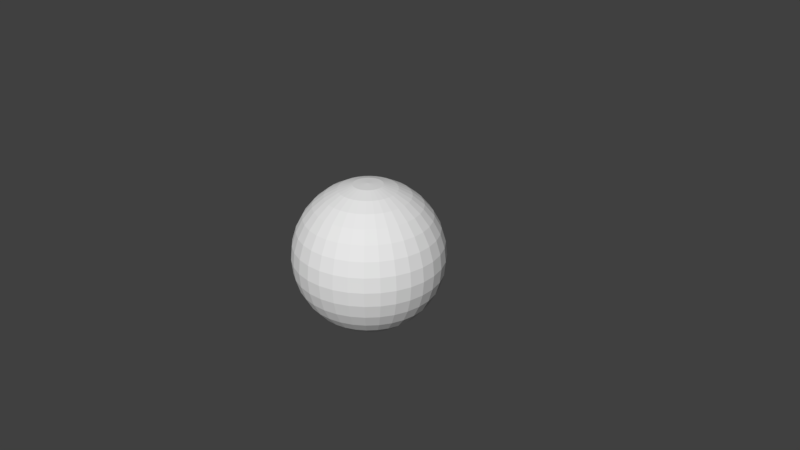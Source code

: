 # Source: Mars.blend  (saved by Blender 2.79.0; exported with 4.5.12 LTS)
import bpy
from mathutils import Matrix  # noqa: F401  (used for matrix-valued properties, if any)

bpy.ops.wm.read_factory_settings(use_empty=True)
scene = bpy.context.scene
scene.name = 'Scene'

# ---- collections
col_collection_1 = bpy.data.collections.new('Collection 1'); scene.collection.children.link(col_collection_1)

# ---- world
world_world = bpy.data.worlds.new('World'); scene.world = world_world
world_world.color = (0.05088, 0.05088, 0.05088)
world_world.use_sun_shadow = False
world_world.sun_shadow_jitter_overblur = 0.0
world_world.cycles.sampling_method = 'MANUAL'

# ---- cameras
cam_camera = bpy.data.cameras.new('Camera')
cam_camera.clip_end = 100.0
cam_camera.lens = 35.0
cam_camera.sensor_width = 32.0
cam_camera.sensor_height = 18.0
cam_camera.ortho_scale = 7.314
cam_camera.dof.focus_distance = 0.0
cam_camera.dof.aperture_fstop = 128.0

# ---- meshes
me_sphere = bpy.data.meshes.new('Sphere')
me_sphere.from_pydata([(0.03806, 0.1913, 0.9808), (0.07466, 0.3753, 0.9239), (0.1084, 0.5449, 0.8315), (0.1379, 0.6935, 0.7071), (0.1622, 0.8155, 0.5556), (0.1802, 0.9061, 0.3827), (0.1913, 0.9619, 0.1951), (0.1951, 0.9808, 7.55e-08), (0.1913, 0.9619, -0.1951), (0.1802, 0.9061, -0.3827), (0.1622, 0.8155, -0.5556), (0.1379, 0.6935, -0.7071), (0.1084, 0.5449, -0.8315), (0.07466, 0.3753, -0.9239), (0.03806, 0.1913, -0.9808), (0.07466, 0.1802, 0.9808), (0.1464, 0.3536, 0.9239), (0.2126, 0.5133, 0.8315), (0.2706, 0.6533, 0.7071), (0.3182, 0.7682, 0.5556), (0.3536, 0.8536, 0.3827), (0.3753, 0.9061, 0.1951), (0.3827, 0.9239, 7.55e-08), (0.3753, 0.9061, -0.1951), (0.3536, 0.8536, -0.3827), (0.3182, 0.7682, -0.5556), (0.2706, 0.6533, -0.7071), (0.2126, 0.5133, -0.8315), (0.1464, 0.3536, -0.9239), (0.07466, 0.1802, -0.9808), (0.1084, 0.1622, 0.9808), (0.2126, 0.3182, 0.9239), (0.3087, 0.4619, 0.8315), (0.3928, 0.5879, 0.7071), (0.4619, 0.6913, 0.5556), (0.5133, 0.7682, 0.3827), (0.5449, 0.8155, 0.1951), (0.5556, 0.8315, 7.55e-08), (0.5449, 0.8155, -0.1951), (0.5133, 0.7682, -0.3827), (0.4619, 0.6913, -0.5556), (0.3928, 0.5879, -0.7071), (0.3087, 0.4619, -0.8315), (0.2126, 0.3182, -0.9239), (0.1084, 0.1622, -0.9808), (0.1379, 0.1379, 0.9808), (0.2706, 0.2706, 0.9239), (0.3928, 0.3928, 0.8315), (0.5, 0.5, 0.7071), (0.5879, 0.5879, 0.5556), (0.6533, 0.6533, 0.3827), (0.6935, 0.6935, 0.1951), (0.7071, 0.7071, 7.55e-08), (0.6935, 0.6935, -0.1951), (0.6533, 0.6533, -0.3827), (0.5879, 0.5879, -0.5556), (0.5, 0.5, -0.7071), (0.3928, 0.3928, -0.8315), (0.2706, 0.2706, -0.9239), (0.1379, 0.1379, -0.9808), (0.1622, 0.1084, 0.9808), (0.3182, 0.2126, 0.9239), (0.4619, 0.3087, 0.8315), (0.5879, 0.3928, 0.7071), (0.6913, 0.4619, 0.5556), (0.7682, 0.5133, 0.3827), (0.8155, 0.5449, 0.1951), (0.8315, 0.5556, 7.55e-08), (0.8155, 0.5449, -0.1951), (0.7682, 0.5133, -0.3827), (0.6913, 0.4619, -0.5556), (0.5879, 0.3928, -0.7071), (0.4619, 0.3087, -0.8315), (0.3182, 0.2126, -0.9239), (0.1622, 0.1084, -0.9808), (0.1802, 0.07466, 0.9808), (0.3536, 0.1464, 0.9239), (0.5133, 0.2126, 0.8315), (0.6533, 0.2706, 0.7071), (0.7682, 0.3182, 0.5556), (0.8536, 0.3536, 0.3827), (0.9061, 0.3753, 0.1951), (0.9239, 0.3827, 7.55e-08), (0.9061, 0.3753, -0.1951), (0.8536, 0.3536, -0.3827), (0.7682, 0.3182, -0.5556), (0.6533, 0.2706, -0.7071), (0.5133, 0.2126, -0.8315), (0.3536, 0.1464, -0.9239), (0.1802, 0.07466, -0.9808), (0.1913, 0.03806, 0.9808), (0.3753, 0.07466, 0.9239), (0.5449, 0.1084, 0.8315), (0.6935, 0.1379, 0.7071), (0.8155, 0.1622, 0.5556), (0.9061, 0.1802, 0.3827), (0.9619, 0.1913, 0.1951), (0.9808, 0.1951, 7.55e-08), (0.9619, 0.1913, -0.1951), (0.9061, 0.1802, -0.3827), (0.8155, 0.1622, -0.5556), (0.6935, 0.1379, -0.7071), (0.5449, 0.1084, -0.8315), (0.3753, 0.07466, -0.9239), (0.1913, 0.03806, -0.9808), (0.1951, -3.266e-07, 0.9808), (0.3827, -3.192e-07, 0.9239), (0.5556, -3.117e-07, 0.8315), (0.7071, -3.192e-07, 0.7071), (0.8315, -3.341e-07, 0.5556), (0.9239, -2.745e-07, 0.3827), (0.9808, -3.937e-07, 0.1951), (1.0, -3.788e-07, 7.55e-08), (0.9808, -3.937e-07, -0.1951), (0.9239, -2.298e-07, -0.3827), (0.8315, -3.341e-07, -0.5556), (0.7071, -3.192e-07, -0.7071), (0.5556, -3.415e-07, -0.8315), (0.3827, -3.043e-07, -0.9239), (0.1951, -3.08e-07, -0.9808), (0.1913, -0.03806, 0.9808), (0.3753, -0.07466, 0.9239), (0.5449, -0.1084, 0.8315), (0.6935, -0.138, 0.7071), (0.8155, -0.1622, 0.5556), (0.9061, -0.1802, 0.3827), (0.9619, -0.1913, 0.1951), (0.9808, -0.1951, 7.55e-08), (0.9619, -0.1913, -0.1951), (0.9061, -0.1802, -0.3827), (0.8155, -0.1622, -0.5556), (0.6935, -0.138, -0.7071), (0.5449, -0.1084, -0.8315), (0.3753, -0.07466, -0.9239), (0.1913, -0.03806, -0.9808), (0.1802, -0.07466, 0.9808), (0.3536, -0.1464, 0.9239), (0.5133, -0.2126, 0.8315), (0.6533, -0.2706, 0.7071), (0.7682, -0.3182, 0.5556), (0.8536, -0.3536, 0.3827), (0.9061, -0.3753, 0.1951), (0.9239, -0.3827, 7.55e-08), (0.9061, -0.3753, -0.1951), (0.8536, -0.3536, -0.3827), (0.7682, -0.3182, -0.5556), (0.6533, -0.2706, -0.7071), (0.5133, -0.2126, -0.8315), (0.3536, -0.1464, -0.9239), (0.1802, -0.07466, -0.9808), (0.1622, -0.1084, 0.9808), (0.3182, -0.2126, 0.9239), (0.4619, -0.3087, 0.8315), (0.5879, -0.3928, 0.7071), (0.6913, -0.4619, 0.5556), (0.7682, -0.5133, 0.3827), (0.8155, -0.5449, 0.1951), (0.8315, -0.5556, 7.55e-08), (0.8155, -0.5449, -0.1951), (0.7682, -0.5133, -0.3827), (0.6913, -0.4619, -0.5556), (0.5879, -0.3928, -0.7071), (0.4619, -0.3087, -0.8315), (0.3182, -0.2126, -0.9239), (0.1622, -0.1084, -0.9808), (0.1379, -0.138, 0.9808), (0.2706, -0.2706, 0.9239), (0.3928, -0.3928, 0.8315), (0.5, -0.5, 0.7071), (0.5879, -0.5879, 0.5556), (0.6533, -0.6533, 0.3827), (0.6935, -0.6935, 0.1951), (0.7071, -0.7071, 7.55e-08), (0.6935, -0.6935, -0.1951), (0.6533, -0.6533, -0.3827), (0.5879, -0.5879, -0.5556), (0.5, -0.5, -0.7071), (0.3928, -0.3928, -0.8315), (0.2706, -0.2706, -0.9239), (0.1379, -0.138, -0.9808), (0.1084, -0.1622, 0.9808), (0.2126, -0.3182, 0.9239), (0.3087, -0.4619, 0.8315), (0.3928, -0.5879, 0.7071), (0.4619, -0.6913, 0.5556), (0.5133, -0.7682, 0.3827), (0.5449, -0.8155, 0.1951), (0.5556, -0.8315, 7.55e-08), (0.5449, -0.8155, -0.1951), (0.5133, -0.7682, -0.3827), (0.4619, -0.6913, -0.5556), (0.3928, -0.5879, -0.7071), (0.3087, -0.4619, -0.8315), (0.2126, -0.3182, -0.9239), (0.1084, -0.1622, -0.9808), (0.07466, -0.1802, 0.9808), (0.1464, -0.3536, 0.9239), (0.2126, -0.5133, 0.8315), (0.2706, -0.6533, 0.7071), (0.3182, -0.7682, 0.5556), (0.3536, -0.8536, 0.3827), (0.3753, -0.9061, 0.1951), (0.3827, -0.9239, 7.55e-08), (0.3753, -0.9061, -0.1951), (0.3536, -0.8536, -0.3827), (0.3182, -0.7682, -0.5556), (0.2706, -0.6533, -0.7071), (0.2126, -0.5133, -0.8315), (0.1464, -0.3536, -0.9239), (0.07466, -0.1802, -0.9808), (0.03806, -0.1913, 0.9808), (0.07466, -0.3753, 0.9239), (0.1084, -0.5449, 0.8315), (0.1379, -0.6935, 0.7071), (0.1622, -0.8155, 0.5556), (0.1802, -0.9061, 0.3827), (0.1913, -0.9619, 0.1951), (0.1951, -0.9808, 7.55e-08), (0.1913, -0.9619, -0.1951), (0.1802, -0.9061, -0.3827), (0.1622, -0.8155, -0.5556), (0.1379, -0.6935, -0.7071), (0.1084, -0.5449, -0.8315), (0.07466, -0.3753, -0.9239), (0.03806, -0.1913, -0.9808), (-7.212e-09, -0.1951, 0.9808), (4.122e-08, -0.3827, 0.9239), (2.632e-08, -0.5556, 0.8315), (-2.584e-08, -0.7071, 0.7071), (-8.544e-08, -0.8315, 0.5556), (6.357e-08, -0.9239, 0.3827), (-8.544e-08, -0.9808, 0.1951), (-1.003e-07, -1.0, 7.55e-08), (-8.544e-08, -0.9808, -0.1951), (6.357e-08, -0.9239, -0.3827), (-8.544e-08, -0.8315, -0.5556), (-2.584e-08, -0.7071, -0.7071), (-1.094e-08, -0.5556, -0.8315), (3.964e-09, -0.3827, -0.9239), (3.964e-09, -0.1951, -0.9808), (-0.03806, -0.1913, 0.9808), (-0.07466, -0.3753, 0.9239), (-0.1084, -0.5449, 0.8315), (-0.1379, -0.6935, 0.7071), (-0.1622, -0.8155, 0.5556), (-0.1802, -0.9061, 0.3827), (-0.1913, -0.9619, 0.1951), (-0.1951, -0.9808, 7.55e-08), (-0.1913, -0.9619, -0.1951), (-0.1802, -0.9061, -0.3827), (-0.1622, -0.8155, -0.5556), (-0.1379, -0.6935, -0.7071), (-0.1084, -0.5449, -0.8315), (-0.07466, -0.3753, -0.9239), (-0.03806, -0.1913, -0.9808), (-0.07466, -0.1802, 0.9808), (-0.1464, -0.3536, 0.9239), (-0.2126, -0.5133, 0.8315), (-0.2706, -0.6533, 0.7071), (-0.3182, -0.7682, 0.5556), (-0.3536, -0.8536, 0.3827), (-0.3753, -0.9061, 0.1951), (-0.3827, -0.9239, 7.55e-08), (-0.3753, -0.9061, -0.1951), (-0.3536, -0.8536, -0.3827), (-0.3182, -0.7682, -0.5556), (-0.2706, -0.6533, -0.7071), (-0.2126, -0.5133, -0.8315), (-0.1464, -0.3536, -0.9239), (-0.07466, -0.1802, -0.9808), (-0.1084, -0.1622, 0.9808), (-0.2126, -0.3182, 0.9239), (-0.3087, -0.4619, 0.8315), (-0.3928, -0.5879, 0.7071), (-0.4619, -0.6913, 0.5556), (-0.5133, -0.7682, 0.3827), (-0.5449, -0.8155, 0.1951), (-0.5556, -0.8315, 7.55e-08), (-0.5449, -0.8155, -0.1951), (-0.5133, -0.7682, -0.3827), (-0.4619, -0.6913, -0.5556), (-0.3928, -0.5879, -0.7071), (-0.3087, -0.4619, -0.8315), (-0.2126, -0.3182, -0.9239), (-0.1084, -0.1622, -0.9808), (-0.1379, -0.138, 0.9808), (-0.2706, -0.2706, 0.9239), (-0.3928, -0.3928, 0.8315), (-0.5, -0.5, 0.7071), (-0.5879, -0.5879, 0.5556), (-0.6533, -0.6533, 0.3827), (-0.6935, -0.6935, 0.1951), (-0.7071, -0.7071, 7.55e-08), (-0.6935, -0.6935, -0.1951), (-0.6533, -0.6533, -0.3827), (-0.5879, -0.5879, -0.5556), (-0.5, -0.5, -0.7071), (-0.3928, -0.3928, -0.8315), (-0.2706, -0.2706, -0.9239), (-0.1379, -0.1379, -0.9808), (-0.1622, -0.1084, 0.9808), (-0.3182, -0.2126, 0.9239), (-0.4619, -0.3087, 0.8315), (-0.5879, -0.3928, 0.7071), (-0.6913, -0.4619, 0.5556), (-0.7682, -0.5133, 0.3827), (-0.8155, -0.5449, 0.1951), (-0.8315, -0.5556, 7.55e-08), (-0.8155, -0.5449, -0.1951), (-0.7682, -0.5133, -0.3827), (-0.6913, -0.4619, -0.5556), (-0.5879, -0.3928, -0.7071), (-0.4619, -0.3087, -0.8315), (-0.3182, -0.2126, -0.9239), (-0.1622, -0.1084, -0.9808), (-0.1802, -0.07466, 0.9808), (-0.3536, -0.1464, 0.9239), (-0.5133, -0.2126, 0.8315), (-0.6533, -0.2706, 0.7071), (-0.7682, -0.3182, 0.5556), (-0.8536, -0.3536, 0.3827), (-0.9061, -0.3753, 0.1951), (-0.9239, -0.3827, 7.55e-08), (-0.9061, -0.3753, -0.1951), (-0.8536, -0.3536, -0.3827), (-0.7682, -0.3182, -0.5556), (-0.6533, -0.2706, -0.7071), (-0.5133, -0.2126, -0.8315), (-0.3536, -0.1464, -0.9239), (-0.1802, -0.07466, -0.9808), (-0.1913, -0.03806, 0.9808), (-0.3753, -0.07466, 0.9239), (-0.5449, -0.1084, 0.8315), (-0.6935, -0.1379, 0.7071), (-0.8155, -0.1622, 0.5556), (-0.9061, -0.1802, 0.3827), (-0.9619, -0.1913, 0.1951), (-0.9808, -0.1951, 7.55e-08), (-0.9619, -0.1913, -0.1951), (-0.9061, -0.1802, -0.3827), (-0.8155, -0.1622, -0.5556), (-0.6935, -0.1379, -0.7071), (-0.5449, -0.1084, -0.8315), (-0.3753, -0.07466, -0.9239), (-0.1913, -0.03806, -0.9808), (-0.1951, -3.117e-07, 0.9808), (-0.3827, -2.819e-07, 0.9239), (-0.5556, -2.819e-07, 0.8315), (-0.7071, -1.851e-07, 0.7071), (-0.8315, -1.404e-07, 0.5556), (-0.9239, -3.192e-07, 0.3827), (-0.9808, -9.567e-08, 0.1951), (-1.0, -1.404e-07, 7.55e-08), (-0.9808, -9.567e-08, -0.1951), (-0.9239, -3.192e-07, -0.3827), (-0.8315, -1.404e-07, -0.5556), (-0.7071, -1.851e-07, -0.7071), (-0.5556, -2.596e-07, -0.8315), (-0.3827, -2.521e-07, -0.9239), (-0.1951, -3.155e-07, -0.9808), (-0.1913, 0.03806, 0.9808), (-0.3753, 0.07466, 0.9239), (-0.5449, 0.1084, 0.8315), (-0.6935, 0.1379, 0.7071), (-0.8155, 0.1622, 0.5556), (-0.9061, 0.1802, 0.3827), (-0.9619, 0.1913, 0.1951), (-0.9808, 0.1951, 7.55e-08), (-0.9619, 0.1913, -0.1951), (-0.9061, 0.1802, -0.3827), (-0.8155, 0.1622, -0.5556), (-0.6935, 0.1379, -0.7071), (-0.5449, 0.1084, -0.8315), (-0.3753, 0.07466, -0.9239), (-0.1913, 0.03806, -0.9808), (-0.1802, 0.07466, 0.9808), (-0.3536, 0.1464, 0.9239), (-0.5133, 0.2126, 0.8315), (-0.6533, 0.2706, 0.7071), (-0.7682, 0.3182, 0.5556), (-0.8536, 0.3536, 0.3827), (-0.9061, 0.3753, 0.1951), (-0.9239, 0.3827, 7.55e-08), (-0.9061, 0.3753, -0.1951), (-0.8536, 0.3536, -0.3827), (-0.7682, 0.3182, -0.5556), (-0.6533, 0.2706, -0.7071), (-0.5133, 0.2126, -0.8315), (-0.3536, 0.1464, -0.9239), (-0.1802, 0.07466, -0.9808), (-0.1622, 0.1084, 0.9808), (-0.3182, 0.2126, 0.9239), (-0.4619, 0.3087, 0.8315), (-0.5879, 0.3928, 0.7071), (-0.6913, 0.4619, 0.5556), (-0.7682, 0.5133, 0.3827), (-0.8155, 0.5449, 0.1951), (-0.8315, 0.5556, 7.55e-08), (-0.8155, 0.5449, -0.1951), (-0.7682, 0.5133, -0.3827), (-0.6913, 0.4619, -0.5556), (-0.5879, 0.3928, -0.7071), (-0.4619, 0.3087, -0.8315), (-0.3182, 0.2126, -0.9239), (-0.1622, 0.1084, -0.9808), (-0.1379, 0.1379, 0.9808), (-0.2706, 0.2706, 0.9239), (-0.3928, 0.3928, 0.8315), (-0.5, 0.5, 0.7071), (-0.5879, 0.5879, 0.5556), (-0.6533, 0.6533, 0.3827), (-0.6935, 0.6935, 0.1951), (-0.7071, 0.7071, 7.55e-08), (-0.6935, 0.6935, -0.1951), (-0.6533, 0.6533, -0.3827), (-0.5879, 0.5879, -0.5556), (-0.5, 0.5, -0.7071), (-0.3928, 0.3928, -0.8315), (-0.2706, 0.2706, -0.9239), (-0.1379, 0.1379, -0.9808), (-0.1084, 0.1622, 0.9808), (-0.2126, 0.3182, 0.9239), (-0.3087, 0.4619, 0.8315), (-0.3928, 0.5879, 0.7071), (-0.4619, 0.6913, 0.5556), (-0.5133, 0.7682, 0.3827), (-0.5449, 0.8155, 0.1951), (-0.5556, 0.8315, 7.55e-08), (-0.5449, 0.8155, -0.1951), (-0.5133, 0.7682, -0.3827), (-0.4619, 0.6913, -0.5556), (-0.3928, 0.5879, -0.7071), (-0.3087, 0.4619, -0.8315), (-0.2126, 0.3182, -0.9239), (-0.1084, 0.1622, -0.9808), (-0.07466, 0.1802, 0.9808), (-0.1464, 0.3536, 0.9239), (-0.2126, 0.5133, 0.8315), (-0.2706, 0.6533, 0.7071), (-0.3182, 0.7682, 0.5556), (-0.3536, 0.8536, 0.3827), (-0.3753, 0.9061, 0.1951), (-0.3827, 0.9239, 7.55e-08), (-0.3753, 0.9061, -0.1951), (-0.3536, 0.8536, -0.3827), (-0.3182, 0.7682, -0.5556), (-0.2706, 0.6533, -0.7071), (-0.2126, 0.5133, -0.8315), (-0.1464, 0.3536, -0.9239), (-0.07466, 0.1802, -0.9808), (-0.03806, 0.1913, 0.9808), (-0.07466, 0.3753, 0.9239), (-0.1084, 0.5449, 0.8315), (-0.1379, 0.6935, 0.7071), (-0.1622, 0.8155, 0.5556), (-0.1802, 0.9061, 0.3827), (-0.1913, 0.9619, 0.1951), (-0.1951, 0.9808, 7.55e-08), (-0.1913, 0.9619, -0.1951), (-0.1802, 0.9061, -0.3827), (-0.1622, 0.8155, -0.5556), (-0.1379, 0.6935, -0.7071), (-0.1084, 0.5449, -0.8315), (-0.07466, 0.3753, -0.9239), (-0.03806, 0.1913, -0.9808), (3.749e-08, 0.1951, 0.9808), (7.847e-08, 0.3827, 0.9239), (1.083e-07, 0.5556, 0.8315), (1.53e-07, 0.7071, 0.7071), (2.722e-07, 0.8315, 0.5556), (6.357e-08, 0.9239, 0.3827), (2.573e-07, 0.9808, 0.1951), (2.722e-07, 1.0, 7.55e-08), (2.573e-07, 0.9808, -0.1951), (6.357e-08, 0.9239, -0.3827), (2.722e-07, 0.8315, -0.5556), (1.53e-07, 0.7071, -0.7071), (1.232e-07, 0.5556, -0.8315), (7.847e-08, 0.3827, -0.9239), (1.514e-08, 0.1951, -0.9808), (4.785e-08, -3.129e-07, 0.9932), (4.703e-08, -3.129e-07, -0.9932), (4.796e-08, -3.129e-07, 0.9932), (4.703e-08, -3.129e-07, -0.9932), (4.796e-08, -3.129e-07, 0.9932), (4.703e-08, -3.129e-07, -0.9932), (4.796e-08, -3.129e-07, 0.9932), (4.703e-08, -3.129e-07, -0.9932), (4.796e-08, -3.129e-07, 0.9932), (4.703e-08, -3.129e-07, -0.9932), (4.75e-08, -3.129e-07, 0.9932), (4.75e-08, -3.129e-07, -0.9932), (4.75e-08, -3.128e-07, 0.9932), (4.75e-08, -3.129e-07, -0.9932), (4.75e-08, -3.128e-07, 0.9932), (4.75e-08, -3.129e-07, -0.9932), (4.75e-08, -3.128e-07, 0.9932), (4.75e-08, -3.129e-07, -0.9932), (4.75e-08, -3.129e-07, 0.9932), (4.75e-08, -3.129e-07, -0.9932), (4.796e-08, -3.129e-07, 0.9932), (4.703e-08, -3.129e-07, -0.9932), (4.796e-08, -3.129e-07, 0.9932), (4.703e-08, -3.129e-07, -0.9932), (4.796e-08, -3.129e-07, 0.9932), (4.703e-08, -3.129e-07, -0.9932), (4.796e-08, -3.129e-07, 0.9932), (4.703e-08, -3.129e-07, -0.9932), (4.785e-08, -3.129e-07, 0.9932), (4.703e-08, -3.129e-07, -0.9932), (4.789e-08, -3.129e-07, 0.9932), (4.707e-08, -3.129e-07, -0.9932), (4.785e-08, -3.129e-07, 0.9932), (4.703e-08, -3.129e-07, -0.9932), (4.796e-08, -3.129e-07, 0.9932), (4.703e-08, -3.129e-07, -0.9932), (4.796e-08, -3.129e-07, 0.9932), (4.703e-08, -3.129e-07, -0.9932), (4.796e-08, -3.129e-07, 0.9932), (4.703e-08, -3.129e-07, -0.9932), (4.796e-08, -3.129e-07, 0.9932), (4.703e-08, -3.129e-07, -0.9932), (4.75e-08, -3.129e-07, 0.9932), (4.75e-08, -3.129e-07, -0.9932), (4.75e-08, -3.128e-07, 0.9932), (4.75e-08, -3.129e-07, -0.9932), (4.75e-08, -3.128e-07, 0.9932), (4.75e-08, -3.129e-07, -0.9932), (4.75e-08, -3.128e-07, 0.9932), (4.75e-08, -3.129e-07, -0.9932), (4.75e-08, -3.129e-07, 0.9932), (4.75e-08, -3.129e-07, -0.9932), (4.796e-08, -3.129e-07, 0.9932), (4.703e-08, -3.129e-07, -0.9932), (4.796e-08, -3.129e-07, 0.9932), (4.703e-08, -3.129e-07, -0.9932), (4.796e-08, -3.129e-07, 0.9932), (4.703e-08, -3.129e-07, -0.9932), (4.796e-08, -3.129e-07, 0.9932), (4.703e-08, -3.129e-07, -0.9932), (4.785e-08, -3.129e-07, 0.9932), (4.703e-08, -3.129e-07, -0.9932), (4.789e-08, -3.129e-07, 0.9932), (4.707e-08, -3.129e-07, -0.9932), (0.03863, -0.09326, -0.9871), (0.05608, -0.08393, -0.9871), (-0.09326, 0.03863, -0.9871), (-0.099, 0.01969, -0.9871), (-0.099, -0.01969, -0.9871), (-0.09326, -0.03863, -0.9871), (-0.07138, 0.07138, -0.9871), (-0.08393, 0.05608, -0.9871), (0.099, 0.01969, -0.9871), (0.09326, 0.03863, -0.9871), (-0.05608, -0.08393, -0.9871), (-0.03863, -0.09326, -0.9871), (2.493e-08, -0.1009, -0.9871), (0.01969, -0.099, -0.9871), (0.01969, 0.099, -0.9871), (3.071e-08, 0.1009, -0.9871), (-0.1009, -3.141e-07, -0.9871), (0.099, -0.01969, -0.9871), (0.1009, -3.102e-07, -0.9871), (-0.01969, -0.099, -0.9871), (0.03863, 0.09326, -0.9871), (-0.03863, 0.09326, -0.9871), (-0.05608, 0.08393, -0.9871), (0.08393, -0.05608, -0.9871), (0.09326, -0.03863, -0.9871), (-0.07138, -0.07138, -0.9871), (0.07138, 0.07138, -0.9871), (0.05608, 0.08393, -0.9871), (-0.01969, 0.099, -0.9871), (0.07138, -0.07138, -0.9871), (-0.08393, -0.05608, -0.9871), (0.08393, 0.05608, -0.9871), (0.08438, 0.08438, 0.9859), (0.09922, 0.06629, 0.9859), (1.4e-08, -0.1193, 0.9859), (-0.02328, -0.117, 0.9859), (0.06629, -0.09922, 0.9859), (0.04566, -0.1102, 0.9859), (-0.117, 0.02328, 0.9859), (-0.1102, 0.04566, 0.9859), (0.117, 0.02328, 0.9859), (0.1193, -3.212e-07, 0.9859), (-0.04566, -0.1102, 0.9859), (-0.06629, -0.09922, 0.9859), (4.134e-08, 0.1193, 0.9859), (0.02328, 0.117, 0.9859), (0.117, -0.02328, 0.9859), (0.1102, -0.04566, 0.9859), (0.1102, 0.04566, 0.9859), (-0.09922, 0.06629, 0.9859), (-0.08438, 0.08438, 0.9859), (0.02328, -0.117, 0.9859), (-0.1193, -3.121e-07, 0.9859), (-0.06629, 0.09922, 0.9859), (-0.04566, 0.1102, 0.9859), (-0.08438, -0.08438, 0.9859), (-0.09922, -0.06629, 0.9859), (0.04566, 0.1102, 0.9859), (-0.02328, 0.117, 0.9859), (0.09922, -0.06629, 0.9859), (-0.1102, -0.04566, 0.9859), (-0.117, -0.02328, 0.9859), (0.06629, 0.09922, 0.9859), (0.08438, -0.08438, 0.9859)], [], [(472, 471, 6, 7), (473, 472, 7, 8), (466, 465, 0, 1), (474, 473, 8, 9), (467, 466, 1, 2), (475, 474, 9, 10), (468, 467, 2, 3), (476, 475, 10, 11), (469, 468, 3, 4), (477, 476, 11, 12), (470, 469, 4, 5), (478, 477, 12, 13), (471, 470, 5, 6), (479, 478, 13, 14), (6, 5, 20, 21), (14, 13, 28, 29), (7, 6, 21, 22), (8, 7, 22, 23), (1, 0, 15, 16), (9, 8, 23, 24), (2, 1, 16, 17), (10, 9, 24, 25), (3, 2, 17, 18), (11, 10, 25, 26), (4, 3, 18, 19), (12, 11, 26, 27), (5, 4, 19, 20), (13, 12, 27, 28), (25, 24, 39, 40), (18, 17, 32, 33), (26, 25, 40, 41), (19, 18, 33, 34), (27, 26, 41, 42), (20, 19, 34, 35), (28, 27, 42, 43), (21, 20, 35, 36), (29, 28, 43, 44), (22, 21, 36, 37), (23, 22, 37, 38), (16, 15, 30, 31), (24, 23, 38, 39), (17, 16, 31, 32), (44, 43, 58, 59), (37, 36, 51, 52), (38, 37, 52, 53), (31, 30, 45, 46), (39, 38, 53, 54), (32, 31, 46, 47), (40, 39, 54, 55), (33, 32, 47, 48), (41, 40, 55, 56), (34, 33, 48, 49), (42, 41, 56, 57), (35, 34, 49, 50), (43, 42, 57, 58), (36, 35, 50, 51), (48, 47, 62, 63), (56, 55, 70, 71), (49, 48, 63, 64), (57, 56, 71, 72), (50, 49, 64, 65), (58, 57, 72, 73), (51, 50, 65, 66), (59, 58, 73, 74), (52, 51, 66, 67), (53, 52, 67, 68), (46, 45, 60, 61), (54, 53, 68, 69), (47, 46, 61, 62), (55, 54, 69, 70), (67, 66, 81, 82), (68, 67, 82, 83), (61, 60, 75, 76), (69, 68, 83, 84), (62, 61, 76, 77), (70, 69, 84, 85), (63, 62, 77, 78), (71, 70, 85, 86), (64, 63, 78, 79), (72, 71, 86, 87), (65, 64, 79, 80), (73, 72, 87, 88), (66, 65, 80, 81), (74, 73, 88, 89), (86, 85, 100, 101), (79, 78, 93, 94), (87, 86, 101, 102), (80, 79, 94, 95), (88, 87, 102, 103), (81, 80, 95, 96), (89, 88, 103, 104), (82, 81, 96, 97), (83, 82, 97, 98), (76, 75, 90, 91), (84, 83, 98, 99), (77, 76, 91, 92), (85, 84, 99, 100), (78, 77, 92, 93), (98, 97, 112, 113), (91, 90, 105, 106), (99, 98, 113, 114), (92, 91, 106, 107), (100, 99, 114, 115), (93, 92, 107, 108), (101, 100, 115, 116), (94, 93, 108, 109), (102, 101, 116, 117), (95, 94, 109, 110), (103, 102, 117, 118), (96, 95, 110, 111), (104, 103, 118, 119), (97, 96, 111, 112), (117, 116, 131, 132), (110, 109, 124, 125), (118, 117, 132, 133), (111, 110, 125, 126), (119, 118, 133, 134), (112, 111, 126, 127), (113, 112, 127, 128), (106, 105, 120, 121), (114, 113, 128, 129), (107, 106, 121, 122), (115, 114, 129, 130), (108, 107, 122, 123), (116, 115, 130, 131), (109, 108, 123, 124), (121, 120, 135, 136), (129, 128, 143, 144), (122, 121, 136, 137), (130, 129, 144, 145), (123, 122, 137, 138), (131, 130, 145, 146), (124, 123, 138, 139), (132, 131, 146, 147), (125, 124, 139, 140), (133, 132, 147, 148), (126, 125, 140, 141), (134, 133, 148, 149), (127, 126, 141, 142), (128, 127, 142, 143), (140, 139, 154, 155), (148, 147, 162, 163), (141, 140, 155, 156), (149, 148, 163, 164), (142, 141, 156, 157), (143, 142, 157, 158), (136, 135, 150, 151), (144, 143, 158, 159), (137, 136, 151, 152), (145, 144, 159, 160), (138, 137, 152, 153), (146, 145, 160, 161), (139, 138, 153, 154), (147, 146, 161, 162), (159, 158, 173, 174), (152, 151, 166, 167), (160, 159, 174, 175), (153, 152, 167, 168), (161, 160, 175, 176), (154, 153, 168, 169), (162, 161, 176, 177), (155, 154, 169, 170), (163, 162, 177, 178), (156, 155, 170, 171), (164, 163, 178, 179), (157, 156, 171, 172), (158, 157, 172, 173), (151, 150, 165, 166), (178, 177, 192, 193), (171, 170, 185, 186), (179, 178, 193, 194), (172, 171, 186, 187), (173, 172, 187, 188), (166, 165, 180, 181), (174, 173, 188, 189), (167, 166, 181, 182), (175, 174, 189, 190), (168, 167, 182, 183), (176, 175, 190, 191), (169, 168, 183, 184), (177, 176, 191, 192), (170, 169, 184, 185), (182, 181, 196, 197), (190, 189, 204, 205), (183, 182, 197, 198), (191, 190, 205, 206), (184, 183, 198, 199), (192, 191, 206, 207), (185, 184, 199, 200), (193, 192, 207, 208), (186, 185, 200, 201), (194, 193, 208, 209), (187, 186, 201, 202), (188, 187, 202, 203), (181, 180, 195, 196), (189, 188, 203, 204), (201, 200, 215, 216), (209, 208, 223, 224), (202, 201, 216, 217), (203, 202, 217, 218), (196, 195, 210, 211), (204, 203, 218, 219), (197, 196, 211, 212), (205, 204, 219, 220), (198, 197, 212, 213), (206, 205, 220, 221), (199, 198, 213, 214), (207, 206, 221, 222), (200, 199, 214, 215), (208, 207, 222, 223), (220, 219, 234, 235), (213, 212, 227, 228), (221, 220, 235, 236), (214, 213, 228, 229), (222, 221, 236, 237), (215, 214, 229, 230), (223, 222, 237, 238), (216, 215, 230, 231), (224, 223, 238, 239), (217, 216, 231, 232), (218, 217, 232, 233), (211, 210, 225, 226), (219, 218, 233, 234), (212, 211, 226, 227), (239, 238, 253, 254), (232, 231, 246, 247), (233, 232, 247, 248), (226, 225, 240, 241), (234, 233, 248, 249), (227, 226, 241, 242), (235, 234, 249, 250), (228, 227, 242, 243), (236, 235, 250, 251), (229, 228, 243, 244), (237, 236, 251, 252), (230, 229, 244, 245), (238, 237, 252, 253), (231, 230, 245, 246), (251, 250, 265, 266), (244, 243, 258, 259), (252, 251, 266, 267), (245, 244, 259, 260), (253, 252, 267, 268), (246, 245, 260, 261), (254, 253, 268, 269), (247, 246, 261, 262), (248, 247, 262, 263), (241, 240, 255, 256), (249, 248, 263, 264), (242, 241, 256, 257), (250, 249, 264, 265), (243, 242, 257, 258), (263, 262, 277, 278), (256, 255, 270, 271), (264, 263, 278, 279), (257, 256, 271, 272), (265, 264, 279, 280), (258, 257, 272, 273), (266, 265, 280, 281), (259, 258, 273, 274), (267, 266, 281, 282), (260, 259, 274, 275), (268, 267, 282, 283), (261, 260, 275, 276), (269, 268, 283, 284), (262, 261, 276, 277), (274, 273, 288, 289), (282, 281, 296, 297), (275, 274, 289, 290), (283, 282, 297, 298), (276, 275, 290, 291), (284, 283, 298, 299), (277, 276, 291, 292), (278, 277, 292, 293), (271, 270, 285, 286), (279, 278, 293, 294), (272, 271, 286, 287), (280, 279, 294, 295), (273, 272, 287, 288), (281, 280, 295, 296), (293, 292, 307, 308), (286, 285, 300, 301), (294, 293, 308, 309), (287, 286, 301, 302), (295, 294, 309, 310), (288, 287, 302, 303), (296, 295, 310, 311), (289, 288, 303, 304), (297, 296, 311, 312), (290, 289, 304, 305), (298, 297, 312, 313), (291, 290, 305, 306), (299, 298, 313, 314), (292, 291, 306, 307), (312, 311, 326, 327), (305, 304, 319, 320), (313, 312, 327, 328), (306, 305, 320, 321), (314, 313, 328, 329), (307, 306, 321, 322), (308, 307, 322, 323), (301, 300, 315, 316), (309, 308, 323, 324), (302, 301, 316, 317), (310, 309, 324, 325), (303, 302, 317, 318), (311, 310, 325, 326), (304, 303, 318, 319), (316, 315, 330, 331), (324, 323, 338, 339), (317, 316, 331, 332), (325, 324, 339, 340), (318, 317, 332, 333), (326, 325, 340, 341), (319, 318, 333, 334), (327, 326, 341, 342), (320, 319, 334, 335), (328, 327, 342, 343), (321, 320, 335, 336), (329, 328, 343, 344), (322, 321, 336, 337), (323, 322, 337, 338), (335, 334, 349, 350), (343, 342, 357, 358), (336, 335, 350, 351), (344, 343, 358, 359), (337, 336, 351, 352), (338, 337, 352, 353), (331, 330, 345, 346), (339, 338, 353, 354), (332, 331, 346, 347), (340, 339, 354, 355), (333, 332, 347, 348), (341, 340, 355, 356), (334, 333, 348, 349), (342, 341, 356, 357), (354, 353, 368, 369), (347, 346, 361, 362), (355, 354, 369, 370), (348, 347, 362, 363), (356, 355, 370, 371), (349, 348, 363, 364), (357, 356, 371, 372), (350, 349, 364, 365), (358, 357, 372, 373), (351, 350, 365, 366), (359, 358, 373, 374), (352, 351, 366, 367), (353, 352, 367, 368), (346, 345, 360, 361), (373, 372, 387, 388), (366, 365, 380, 381), (374, 373, 388, 389), (367, 366, 381, 382), (368, 367, 382, 383), (361, 360, 375, 376), (369, 368, 383, 384), (362, 361, 376, 377), (370, 369, 384, 385), (363, 362, 377, 378), (371, 370, 385, 386), (364, 363, 378, 379), (372, 371, 386, 387), (365, 364, 379, 380), (385, 384, 399, 400), (378, 377, 392, 393), (386, 385, 400, 401), (379, 378, 393, 394), (387, 386, 401, 402), (380, 379, 394, 395), (388, 387, 402, 403), (381, 380, 395, 396), (389, 388, 403, 404), (382, 381, 396, 397), (383, 382, 397, 398), (376, 375, 390, 391), (384, 383, 398, 399), (377, 376, 391, 392), (404, 403, 418, 419), (397, 396, 411, 412), (398, 397, 412, 413), (391, 390, 405, 406), (399, 398, 413, 414), (392, 391, 406, 407), (400, 399, 414, 415), (393, 392, 407, 408), (401, 400, 415, 416), (394, 393, 408, 409), (402, 401, 416, 417), (395, 394, 409, 410), (403, 402, 417, 418), (396, 395, 410, 411), (408, 407, 422, 423), (416, 415, 430, 431), (409, 408, 423, 424), (417, 416, 431, 432), (410, 409, 424, 425), (418, 417, 432, 433), (411, 410, 425, 426), (419, 418, 433, 434), (412, 411, 426, 427), (413, 412, 427, 428), (406, 405, 420, 421), (414, 413, 428, 429), (407, 406, 421, 422), (415, 414, 429, 430), (427, 426, 441, 442), (428, 427, 442, 443), (421, 420, 435, 436), (429, 428, 443, 444), (422, 421, 436, 437), (430, 429, 444, 445), (423, 422, 437, 438), (431, 430, 445, 446), (424, 423, 438, 439), (432, 431, 446, 447), (425, 424, 439, 440), (433, 432, 447, 448), (426, 425, 440, 441), (434, 433, 448, 449), (446, 445, 460, 461), (439, 438, 453, 454), (447, 446, 461, 462), (440, 439, 454, 455), (448, 447, 462, 463), (441, 440, 455, 456), (449, 448, 463, 464), (442, 441, 456, 457), (443, 442, 457, 458), (436, 435, 450, 451), (444, 443, 458, 459), (437, 436, 451, 452), (445, 444, 459, 460), (438, 437, 452, 453), (458, 457, 472, 473), (451, 450, 465, 466), (459, 458, 473, 474), (452, 451, 466, 467), (460, 459, 474, 475), (453, 452, 467, 468), (461, 460, 475, 476), (454, 453, 468, 469), (462, 461, 476, 477), (455, 454, 469, 470), (463, 462, 477, 478), (456, 455, 470, 471), (464, 463, 478, 479), (457, 456, 471, 472), (545, 544, 507, 505), (547, 546, 531, 529), (549, 548, 525, 523), (577, 576, 486, 488), (579, 578, 510, 512), (551, 550, 535, 533), (581, 580, 504, 506), (583, 582, 528, 530), (585, 584, 492, 494), (587, 586, 514, 516), (553, 552, 493, 491), (589, 588, 542, 480), (555, 554, 517, 515), (557, 556, 511, 509), (559, 558, 481, 543), (591, 590, 496, 498), (560, 547, 529, 527), (584, 592, 490, 492), (594, 593, 532, 534), (578, 595, 508, 510), (562, 561, 497, 495), (582, 596, 526, 528), (563, 555, 515, 513), (546, 551, 533, 531), (590, 585, 494, 496), (598, 597, 536, 538), (558, 564, 483, 481), (586, 579, 512, 514), (566, 565, 539, 537), (593, 583, 530, 532), (600, 599, 518, 520), (568, 567, 501, 499), (554, 569, 519, 517), (601, 589, 480, 482), (588, 602, 540, 542), (571, 570, 487, 485), (550, 566, 537, 535), (603, 591, 498, 500), (572, 559, 543, 541), (599, 587, 516, 518), (605, 604, 522, 524), (597, 594, 534, 536), (573, 545, 505, 503), (561, 568, 499, 497), (574, 549, 523, 521), (576, 606, 484, 486), (565, 572, 541, 539), (580, 607, 502, 504), (604, 600, 520, 522), (544, 557, 509, 507), (602, 598, 538, 540), (564, 571, 485, 483), (592, 577, 488, 490), (567, 573, 503, 501), (548, 560, 527, 525), (575, 553, 491, 489), (569, 574, 521, 519), (606, 601, 482, 484), (595, 581, 506, 508), (607, 603, 500, 502), (556, 563, 513, 511), (596, 605, 524, 526), (552, 562, 495, 493), (570, 575, 489, 487), (59, 74, 575, 570), (104, 119, 562, 552), (239, 254, 563, 556), (299, 314, 574, 569), (74, 89, 553, 575), (344, 359, 560, 548), (164, 179, 573, 567), (29, 44, 571, 564), (209, 224, 557, 544), (449, 464, 572, 565), (314, 329, 549, 574), (134, 149, 568, 561), (179, 194, 545, 573), (464, 479, 559, 572), (419, 434, 566, 550), (44, 59, 570, 571), (284, 299, 569, 554), (149, 164, 567, 568), (434, 449, 565, 566), (14, 29, 564, 558), (389, 404, 551, 546), (254, 269, 555, 563), (119, 134, 561, 562), (359, 374, 547, 560), (479, 14, 558, 559), (224, 239, 556, 557), (269, 284, 554, 555), (89, 104, 552, 553), (404, 419, 550, 551), (329, 344, 548, 549), (374, 389, 546, 547), (194, 209, 544, 545), (345, 330, 605, 596), (165, 150, 603, 607), (210, 195, 581, 595), (30, 15, 601, 606), (75, 60, 577, 592), (450, 435, 598, 602), (315, 300, 600, 604), (180, 165, 607, 580), (45, 30, 606, 576), (420, 405, 594, 597), (330, 315, 604, 605), (285, 270, 587, 599), (150, 135, 591, 603), (465, 450, 602, 588), (15, 0, 589, 601), (300, 285, 599, 600), (390, 375, 583, 593), (255, 240, 579, 586), (435, 420, 597, 598), (120, 105, 585, 590), (360, 345, 596, 582), (225, 210, 595, 578), (405, 390, 593, 594), (90, 75, 592, 584), (135, 120, 590, 591), (0, 465, 588, 589), (270, 255, 586, 587), (105, 90, 584, 585), (375, 360, 582, 583), (195, 180, 580, 581), (240, 225, 578, 579), (60, 45, 576, 577)])
_uv = me_sphere.uv_layers.new(name='UVMap')
_uv.uv.foreach_set('vector', [0.5, 0.5, 0.5, 0.5629, 0.4687, 0.5629, 0.4687, 0.5, 0.5, 0.4371, 0.5, 0.5, 0.4687, 0.5, 0.4687, 0.4371, 0.5, 0.8772, 0.5, 0.9401, 0.4687, 0.9401, 0.4687, 0.8772, 0.5, 0.3743, 0.5, 0.4371, 0.4687, 0.4371, 0.4687, 0.3743, 0.5, 0.8143, 0.5, 0.8772, 0.4687, 0.8772, 0.4687, 0.8143, 0.5, 0.3114, 0.5, 0.3743, 0.4687, 0.3743, 0.4687, 0.3114, 0.5, 0.7515, 0.5, 0.8143, 0.4687, 0.8143, 0.4687, 0.7515, 0.5, 0.2485, 0.5, 0.3114, 0.4687, 0.3114, 0.4687, 0.2485, 0.5, 0.6886, 0.5, 0.7515, 0.4687, 0.7515, 0.4687, 0.6886, 0.5, 0.1857, 0.5, 0.2485, 0.4687, 0.2485, 0.4687, 0.1857, 0.5, 0.6257, 0.5, 0.6886, 0.4687, 0.6886, 0.4687, 0.6257, 0.5, 0.1228, 0.5, 0.1857, 0.4687, 0.1857, 0.4687, 0.1228, 0.5, 0.5629, 0.5, 0.6257, 0.4687, 0.6257, 0.4687, 0.5629, 0.5, 0.05992, 0.5, 0.1228, 0.4687, 0.1228, 0.4687, 0.05992, 0.4687, 0.5629, 0.4687, 0.6257, 0.4375, 0.6257, 0.4375, 0.5629, 0.4687, 0.05992, 0.4687, 0.1228, 0.4375, 0.1228, 0.4375, 0.05992, 0.4687, 0.5, 0.4687, 0.5629, 0.4375, 0.5629, 0.4375, 0.5, 0.4687, 0.4371, 0.4687, 0.5, 0.4375, 0.5, 0.4375, 0.4371, 0.4687, 0.8772, 0.4687, 0.9401, 0.4375, 0.9401, 0.4375, 0.8772, 0.4687, 0.3743, 0.4687, 0.4371, 0.4375, 0.4371, 0.4375, 0.3743, 0.4687, 0.8143, 0.4687, 0.8772, 0.4375, 0.8772, 0.4375, 0.8143, 0.4687, 0.3114, 0.4687, 0.3743, 0.4375, 0.3743, 0.4375, 0.3114, 0.4687, 0.7515, 0.4687, 0.8143, 0.4375, 0.8143, 0.4375, 0.7515, 0.4687, 0.2485, 0.4687, 0.3114, 0.4375, 0.3114, 0.4375, 0.2485, 0.4687, 0.6886, 0.4687, 0.7515, 0.4375, 0.7515, 0.4375, 0.6886, 0.4687, 0.1857, 0.4687, 0.2485, 0.4375, 0.2485, 0.4375, 0.1857, 0.4687, 0.6257, 0.4687, 0.6886, 0.4375, 0.6886, 0.4375, 0.6257, 0.4687, 0.1228, 0.4687, 0.1857, 0.4375, 0.1857, 0.4375, 0.1228, 0.4375, 0.3114, 0.4375, 0.3743, 0.4062, 0.3743, 0.4062, 0.3114, 0.4375, 0.7515, 0.4375, 0.8143, 0.4062, 0.8143, 0.4062, 0.7515, 0.4375, 0.2485, 0.4375, 0.3114, 0.4062, 0.3114, 0.4062, 0.2485, 0.4375, 0.6886, 0.4375, 0.7515, 0.4062, 0.7515, 0.4062, 0.6886, 0.4375, 0.1857, 0.4375, 0.2485, 0.4062, 0.2485, 0.4062, 0.1857, 0.4375, 0.6257, 0.4375, 0.6886, 0.4062, 0.6886, 0.4062, 0.6257, 0.4375, 0.1228, 0.4375, 0.1857, 0.4062, 0.1857, 0.4062, 0.1228, 0.4375, 0.5629, 0.4375, 0.6257, 0.4062, 0.6257, 0.4062, 0.5629, 0.4375, 0.05992, 0.4375, 0.1228, 0.4062, 0.1228, 0.4062, 0.05992, 0.4375, 0.5, 0.4375, 0.5629, 0.4062, 0.5629, 0.4062, 0.5, 0.4375, 0.4371, 0.4375, 0.5, 0.4062, 0.5, 0.4062, 0.4371, 0.4375, 0.8772, 0.4375, 0.9401, 0.4062, 0.9401, 0.4062, 0.8772, 0.4375, 0.3743, 0.4375, 0.4371, 0.4062, 0.4371, 0.4062, 0.3743, 0.4375, 0.8143, 0.4375, 0.8772, 0.4062, 0.8772, 0.4062, 0.8143, 0.4062, 0.05992, 0.4062, 0.1228, 0.375, 0.1228, 0.375, 0.05992, 0.4062, 0.5, 0.4062, 0.5629, 0.375, 0.5629, 0.375, 0.5, 0.4062, 0.4371, 0.4062, 0.5, 0.375, 0.5, 0.375, 0.4371, 0.4062, 0.8772, 0.4062, 0.9401, 0.375, 0.9401, 0.375, 0.8772, 0.4062, 0.3743, 0.4062, 0.4371, 0.375, 0.4371, 0.375, 0.3743, 0.4062, 0.8143, 0.4062, 0.8772, 0.375, 0.8772, 0.375, 0.8143, 0.4062, 0.3114, 0.4062, 0.3743, 0.375, 0.3743, 0.375, 0.3114, 0.4062, 0.7515, 0.4062, 0.8143, 0.375, 0.8143, 0.375, 0.7515, 0.4062, 0.2485, 0.4062, 0.3114, 0.375, 0.3114, 0.375, 0.2485, 0.4062, 0.6886, 0.4062, 0.7515, 0.375, 0.7515, 0.375, 0.6886, 0.4062, 0.1857, 0.4062, 0.2485, 0.375, 0.2485, 0.375, 0.1857, 0.4062, 0.6257, 0.4062, 0.6886, 0.375, 0.6886, 0.375, 0.6257, 0.4062, 0.1228, 0.4062, 0.1857, 0.375, 0.1857, 0.375, 0.1228, 0.4062, 0.5629, 0.4062, 0.6257, 0.375, 0.6257, 0.375, 0.5629, 0.375, 0.7515, 0.375, 0.8143, 0.3437, 0.8143, 0.3437, 0.7515, 0.375, 0.2485, 0.375, 0.3114, 0.3437, 0.3114, 0.3437, 0.2485, 0.375, 0.6886, 0.375, 0.7515, 0.3437, 0.7515, 0.3437, 0.6886, 0.375, 0.1857, 0.375, 0.2485, 0.3437, 0.2485, 0.3437, 0.1857, 0.375, 0.6257, 0.375, 0.6886, 0.3437, 0.6886, 0.3437, 0.6257, 0.375, 0.1228, 0.375, 0.1857, 0.3437, 0.1857, 0.3437, 0.1228, 0.375, 0.5629, 0.375, 0.6257, 0.3437, 0.6257, 0.3437, 0.5629, 0.375, 0.05992, 0.375, 0.1228, 0.3437, 0.1228, 0.3437, 0.05992, 0.375, 0.5, 0.375, 0.5629, 0.3437, 0.5629, 0.3437, 0.5, 0.375, 0.4371, 0.375, 0.5, 0.3437, 0.5, 0.3437, 0.4371, 0.375, 0.8772, 0.375, 0.9401, 0.3437, 0.9401, 0.3437, 0.8772, 0.375, 0.3743, 0.375, 0.4371, 0.3437, 0.4371, 0.3437, 0.3743, 0.375, 0.8143, 0.375, 0.8772, 0.3437, 0.8772, 0.3437, 0.8143, 0.375, 0.3114, 0.375, 0.3743, 0.3437, 0.3743, 0.3437, 0.3114, 0.3437, 0.5, 0.3437, 0.5629, 0.3125, 0.5629, 0.3125, 0.5, 0.3437, 0.4371, 0.3437, 0.5, 0.3125, 0.5, 0.3125, 0.4371, 0.3437, 0.8772, 0.3437, 0.9401, 0.3125, 0.9401, 0.3125, 0.8772, 0.3437, 0.3743, 0.3437, 0.4371, 0.3125, 0.4371, 0.3125, 0.3743, 0.3437, 0.8143, 0.3437, 0.8772, 0.3125, 0.8772, 0.3125, 0.8143, 0.3437, 0.3114, 0.3437, 0.3743, 0.3125, 0.3743, 0.3125, 0.3114, 0.3437, 0.7515, 0.3437, 0.8143, 0.3125, 0.8143, 0.3125, 0.7515, 0.3437, 0.2485, 0.3437, 0.3114, 0.3125, 0.3114, 0.3125, 0.2485, 0.3437, 0.6886, 0.3437, 0.7515, 0.3125, 0.7515, 0.3125, 0.6886, 0.3437, 0.1857, 0.3437, 0.2485, 0.3125, 0.2485, 0.3125, 0.1857, 0.3437, 0.6257, 0.3437, 0.6886, 0.3125, 0.6886, 0.3125, 0.6257, 0.3437, 0.1228, 0.3437, 0.1857, 0.3125, 0.1857, 0.3125, 0.1228, 0.3437, 0.5629, 0.3437, 0.6257, 0.3125, 0.6257, 0.3125, 0.5629, 0.3437, 0.05992, 0.3437, 0.1228, 0.3125, 0.1228, 0.3125, 0.05992, 0.3125, 0.2485, 0.3125, 0.3114, 0.2812, 0.3114, 0.2812, 0.2485, 0.3125, 0.6886, 0.3125, 0.7515, 0.2812, 0.7515, 0.2812, 0.6886, 0.3125, 0.1857, 0.3125, 0.2485, 0.2812, 0.2485, 0.2812, 0.1857, 0.3125, 0.6257, 0.3125, 0.6886, 0.2812, 0.6886, 0.2812, 0.6257, 0.3125, 0.1228, 0.3125, 0.1857, 0.2812, 0.1857, 0.2812, 0.1228, 0.3125, 0.5629, 0.3125, 0.6257, 0.2812, 0.6257, 0.2812, 0.5629, 0.3125, 0.05992, 0.3125, 0.1228, 0.2812, 0.1228, 0.2812, 0.05992, 0.3125, 0.5, 0.3125, 0.5629, 0.2812, 0.5629, 0.2812, 0.5, 0.3125, 0.4371, 0.3125, 0.5, 0.2812, 0.5, 0.2812, 0.4371, 0.3125, 0.8772, 0.3125, 0.9401, 0.2812, 0.9401, 0.2812, 0.8772, 0.3125, 0.3743, 0.3125, 0.4371, 0.2812, 0.4371, 0.2812, 0.3743, 0.3125, 0.8143, 0.3125, 0.8772, 0.2812, 0.8772, 0.2812, 0.8143, 0.3125, 0.3114, 0.3125, 0.3743, 0.2812, 0.3743, 0.2812, 0.3114, 0.3125, 0.7515, 0.3125, 0.8143, 0.2812, 0.8143, 0.2812, 0.7515, 0.2812, 0.4371, 0.2812, 0.5, 0.25, 0.5, 0.25, 0.4371, 0.2812, 0.8772, 0.2812, 0.9401, 0.25, 0.9401, 0.25, 0.8772, 0.2812, 0.3743, 0.2812, 0.4371, 0.25, 0.4371, 0.25, 0.3743, 0.2812, 0.8143, 0.2812, 0.8772, 0.25, 0.8772, 0.25, 0.8143, 0.2812, 0.3114, 0.2812, 0.3743, 0.25, 0.3743, 0.25, 0.3114, 0.2812, 0.7515, 0.2812, 0.8143, 0.25, 0.8143, 0.25, 0.7515, 0.2812, 0.2485, 0.2812, 0.3114, 0.25, 0.3114, 0.25, 0.2485, 0.2812, 0.6886, 0.2812, 0.7515, 0.25, 0.7515, 0.25, 0.6886, 0.2812, 0.1857, 0.2812, 0.2485, 0.25, 0.2485, 0.25, 0.1857, 0.2812, 0.6257, 0.2812, 0.6886, 0.25, 0.6886, 0.25, 0.6257, 0.2812, 0.1228, 0.2812, 0.1857, 0.25, 0.1857, 0.25, 0.1228, 0.2812, 0.5629, 0.2812, 0.6257, 0.25, 0.6257, 0.25, 0.5629, 0.2812, 0.05992, 0.2812, 0.1228, 0.25, 0.1228, 0.25, 0.05992, 0.2812, 0.5, 0.2812, 0.5629, 0.25, 0.5629, 0.25, 0.5, 0.25, 0.1857, 0.25, 0.2485, 0.2187, 0.2485, 0.2187, 0.1857, 0.25, 0.6257, 0.25, 0.6886, 0.2187, 0.6886, 0.2187, 0.6257, 0.25, 0.1228, 0.25, 0.1857, 0.2187, 0.1857, 0.2187, 0.1228, 0.25, 0.5629, 0.25, 0.6257, 0.2187, 0.6257, 0.2187, 0.5629, 0.25, 0.05992, 0.25, 0.1228, 0.2187, 0.1228, 0.2187, 0.05992, 0.25, 0.5, 0.25, 0.5629, 0.2187, 0.5629, 0.2187, 0.5, 0.25, 0.4371, 0.25, 0.5, 0.2187, 0.5, 0.2187, 0.4371, 0.25, 0.8772, 0.25, 0.9401, 0.2187, 0.9401, 0.2187, 0.8772, 0.25, 0.3743, 0.25, 0.4371, 0.2187, 0.4371, 0.2187, 0.3743, 0.25, 0.8143, 0.25, 0.8772, 0.2187, 0.8772, 0.2187, 0.8143, 0.25, 0.3114, 0.25, 0.3743, 0.2187, 0.3743, 0.2187, 0.3114, 0.25, 0.7515, 0.25, 0.8143, 0.2187, 0.8143, 0.2187, 0.7515, 0.25, 0.2485, 0.25, 0.3114, 0.2187, 0.3114, 0.2187, 0.2485, 0.25, 0.6886, 0.25, 0.7515, 0.2187, 0.7515, 0.2187, 0.6886, 0.2187, 0.8772, 0.2187, 0.9401, 0.1875, 0.9401, 0.1875, 0.8772, 0.2187, 0.3743, 0.2187, 0.4371, 0.1875, 0.4371, 0.1875, 0.3743, 0.2187, 0.8143, 0.2187, 0.8772, 0.1875, 0.8772, 0.1875, 0.8143, 0.2187, 0.3114, 0.2187, 0.3743, 0.1875, 0.3743, 0.1875, 0.3114, 0.2187, 0.7515, 0.2187, 0.8143, 0.1875, 0.8143, 0.1875, 0.7515, 0.2187, 0.2485, 0.2187, 0.3114, 0.1875, 0.3114, 0.1875, 0.2485, 0.2187, 0.6886, 0.2187, 0.7515, 0.1875, 0.7515, 0.1875, 0.6886, 0.2187, 0.1857, 0.2187, 0.2485, 0.1875, 0.2485, 0.1875, 0.1857, 0.2187, 0.6257, 0.2187, 0.6886, 0.1875, 0.6886, 0.1875, 0.6257, 0.2187, 0.1228, 0.2187, 0.1857, 0.1875, 0.1857, 0.1875, 0.1228, 0.2187, 0.5629, 0.2187, 0.6257, 0.1875, 0.6257, 0.1875, 0.5629, 0.2187, 0.05992, 0.2187, 0.1228, 0.1875, 0.1228, 0.1875, 0.05992, 0.2187, 0.5, 0.2187, 0.5629, 0.1875, 0.5629, 0.1875, 0.5, 0.2187, 0.4371, 0.2187, 0.5, 0.1875, 0.5, 0.1875, 0.4371, 0.1875, 0.6257, 0.1875, 0.6886, 0.1562, 0.6886, 0.1562, 0.6257, 0.1875, 0.1228, 0.1875, 0.1857, 0.1562, 0.1857, 0.1562, 0.1228, 0.1875, 0.5629, 0.1875, 0.6257, 0.1562, 0.6257, 0.1562, 0.5629, 0.1875, 0.05992, 0.1875, 0.1228, 0.1562, 0.1228, 0.1562, 0.05992, 0.1875, 0.5, 0.1875, 0.5629, 0.1562, 0.5629, 0.1562, 0.5, 0.1875, 0.4371, 0.1875, 0.5, 0.1562, 0.5, 0.1562, 0.4371, 0.1875, 0.8772, 0.1875, 0.9401, 0.1562, 0.9401, 0.1562, 0.8772, 0.1875, 0.3743, 0.1875, 0.4371, 0.1562, 0.4371, 0.1562, 0.3743, 0.1875, 0.8143, 0.1875, 0.8772, 0.1562, 0.8772, 0.1562, 0.8143, 0.1875, 0.3114, 0.1875, 0.3743, 0.1562, 0.3743, 0.1562, 0.3114, 0.1875, 0.7515, 0.1875, 0.8143, 0.1562, 0.8143, 0.1562, 0.7515, 0.1875, 0.2485, 0.1875, 0.3114, 0.1562, 0.3114, 0.1562, 0.2485, 0.1875, 0.6886, 0.1875, 0.7515, 0.1562, 0.7515, 0.1562, 0.6886, 0.1875, 0.1857, 0.1875, 0.2485, 0.1562, 0.2485, 0.1562, 0.1857, 0.1562, 0.3743, 0.1562, 0.4371, 0.125, 0.4371, 0.125, 0.3743, 0.1562, 0.8143, 0.1562, 0.8772, 0.125, 0.8772, 0.125, 0.8143, 0.1562, 0.3114, 0.1562, 0.3743, 0.125, 0.3743, 0.125, 0.3114, 0.1562, 0.7515, 0.1562, 0.8143, 0.125, 0.8143, 0.125, 0.7515, 0.1562, 0.2485, 0.1562, 0.3114, 0.125, 0.3114, 0.125, 0.2485, 0.1562, 0.6886, 0.1562, 0.7515, 0.125, 0.7515, 0.125, 0.6886, 0.1562, 0.1857, 0.1562, 0.2485, 0.125, 0.2485, 0.125, 0.1857, 0.1562, 0.6257, 0.1562, 0.6886, 0.125, 0.6886, 0.125, 0.6257, 0.1562, 0.1228, 0.1562, 0.1857, 0.125, 0.1857, 0.125, 0.1228, 0.1562, 0.5629, 0.1562, 0.6257, 0.125, 0.6257, 0.125, 0.5629, 0.1562, 0.05992, 0.1562, 0.1228, 0.125, 0.1228, 0.125, 0.05992, 0.1562, 0.5, 0.1562, 0.5629, 0.125, 0.5629, 0.125, 0.5, 0.1562, 0.4371, 0.1562, 0.5, 0.125, 0.5, 0.125, 0.4371, 0.1562, 0.8772, 0.1562, 0.9401, 0.125, 0.9401, 0.125, 0.8772, 0.125, 0.1228, 0.125, 0.1857, 0.09375, 0.1857, 0.09375, 0.1228, 0.125, 0.5629, 0.125, 0.6257, 0.09375, 0.6257, 0.09375, 0.5629, 0.125, 0.05992, 0.125, 0.1228, 0.09375, 0.1228, 0.09375, 0.05992, 0.125, 0.5, 0.125, 0.5629, 0.09375, 0.5629, 0.09375, 0.5, 0.125, 0.4371, 0.125, 0.5, 0.09375, 0.5, 0.09375, 0.4371, 0.125, 0.8772, 0.125, 0.9401, 0.09375, 0.9401, 0.09375, 0.8772, 0.125, 0.3743, 0.125, 0.4371, 0.09375, 0.4371, 0.09375, 0.3743, 0.125, 0.8143, 0.125, 0.8772, 0.09375, 0.8772, 0.09375, 0.8143, 0.125, 0.3114, 0.125, 0.3743, 0.09375, 0.3743, 0.09375, 0.3114, 0.125, 0.7515, 0.125, 0.8143, 0.09375, 0.8143, 0.09375, 0.7515, 0.125, 0.2485, 0.125, 0.3114, 0.09375, 0.3114, 0.09375, 0.2485, 0.125, 0.6886, 0.125, 0.7515, 0.09375, 0.7515, 0.09375, 0.6886, 0.125, 0.1857, 0.125, 0.2485, 0.09375, 0.2485, 0.09375, 0.1857, 0.125, 0.6257, 0.125, 0.6886, 0.09375, 0.6886, 0.09375, 0.6257, 0.09375, 0.8143, 0.09375, 0.8772, 0.0625, 0.8772, 0.0625, 0.8143, 0.09375, 0.3114, 0.09375, 0.3743, 0.0625, 0.3743, 0.0625, 0.3114, 0.09375, 0.7515, 0.09375, 0.8143, 0.0625, 0.8143, 0.0625, 0.7515, 0.09375, 0.2485, 0.09375, 0.3114, 0.0625, 0.3114, 0.0625, 0.2485, 0.09375, 0.6886, 0.09375, 0.7515, 0.0625, 0.7515, 0.0625, 0.6886, 0.09375, 0.1857, 0.09375, 0.2485, 0.0625, 0.2485, 0.0625, 0.1857, 0.09375, 0.6257, 0.09375, 0.6886, 0.0625, 0.6886, 0.0625, 0.6257, 0.09375, 0.1228, 0.09375, 0.1857, 0.0625, 0.1857, 0.0625, 0.1228, 0.09375, 0.5629, 0.09375, 0.6257, 0.0625, 0.6257, 0.0625, 0.5629, 0.09375, 0.05992, 0.09375, 0.1228, 0.0625, 0.1228, 0.0625, 0.05992, 0.09375, 0.5, 0.09375, 0.5629, 0.0625, 0.5629, 0.0625, 0.5, 0.09375, 0.4371, 0.09375, 0.5, 0.0625, 0.5, 0.0625, 0.4371, 0.09375, 0.8772, 0.09375, 0.9401, 0.0625, 0.9401, 0.0625, 0.8772, 0.09375, 0.3743, 0.09375, 0.4371, 0.0625, 0.4371, 0.0625, 0.3743, 0.0625, 0.5629, 0.0625, 0.6257, 0.03125, 0.6257, 0.03125, 0.5629, 0.0625, 0.05992, 0.0625, 0.1228, 0.03125, 0.1228, 0.03125, 0.05992, 0.0625, 0.5, 0.0625, 0.5629, 0.03125, 0.5629, 0.03125, 0.5, 0.0625, 0.4371, 0.0625, 0.5, 0.03125, 0.5, 0.03125, 0.4371, 0.0625, 0.8772, 0.0625, 0.9401, 0.03125, 0.9401, 0.03125, 0.8772, 0.0625, 0.3743, 0.0625, 0.4371, 0.03125, 0.4371, 0.03125, 0.3743, 0.0625, 0.8143, 0.0625, 0.8772, 0.03125, 0.8772, 0.03125, 0.8143, 0.0625, 0.3114, 0.0625, 0.3743, 0.03125, 0.3743, 0.03125, 0.3114, 0.0625, 0.7515, 0.0625, 0.8143, 0.03125, 0.8143, 0.03125, 0.7515, 0.0625, 0.2485, 0.0625, 0.3114, 0.03125, 0.3114, 0.03125, 0.2485, 0.0625, 0.6886, 0.0625, 0.7515, 0.03125, 0.7515, 0.03125, 0.6886, 0.0625, 0.1857, 0.0625, 0.2485, 0.03125, 0.2485, 0.03125, 0.1857, 0.0625, 0.6257, 0.0625, 0.6886, 0.03125, 0.6886, 0.03125, 0.6257, 0.0625, 0.1228, 0.0625, 0.1857, 0.03125, 0.1857, 0.03125, 0.1228, 0.03125, 0.3114, 0.03125, 0.3743, 0.0, 0.3743, 0.0, 0.3114, 0.03125, 0.7515, 0.03125, 0.8143, 0.0, 0.8143, 0.0, 0.7515, 0.03125, 0.2485, 0.03125, 0.3114, 0.0, 0.3114, 0.0, 0.2485, 0.03125, 0.6886, 0.03125, 0.7515, 0.0, 0.7515, 0.0, 0.6886, 0.03125, 0.1857, 0.03125, 0.2485, 0.0, 0.2485, 0.0, 0.1857, 0.03125, 0.6257, 0.03125, 0.6886, 0.0, 0.6886, 0.0, 0.6257, 0.03125, 0.1228, 0.03125, 0.1857, 0.0, 0.1857, 0.0, 0.1228, 0.03125, 0.5629, 0.03125, 0.6257, 0.0, 0.6257, 0.0, 0.5629, 0.03125, 0.05992, 0.03125, 0.1228, 0.0, 0.1228, 0.0, 0.05992, 0.03125, 0.5, 0.03125, 0.5629, 0.0, 0.5629, 0.0, 0.5, 0.03125, 0.4371, 0.03125, 0.5, 0.0, 0.5, 0.0, 0.4371, 0.03125, 0.8772, 0.03125, 0.9401, 0.0, 0.9401, 0.0, 0.8772, 0.03125, 0.3743, 0.03125, 0.4371, 0.0, 0.4371, 0.0, 0.3743, 0.03125, 0.8143, 0.03125, 0.8772, 0.0, 0.8772, 0.0, 0.8143, 1.0, 0.05992, 1.0, 0.1228, 0.9687, 0.1228, 0.9687, 0.05992, 1.0, 0.5, 1.0, 0.5629, 0.9687, 0.5629, 0.9687, 0.5, 1.0, 0.4371, 1.0, 0.5, 0.9687, 0.5, 0.9687, 0.4371, 1.0, 0.8772, 1.0, 0.9401, 0.9687, 0.9401, 0.9687, 0.8772, 1.0, 0.3743, 1.0, 0.4371, 0.9687, 0.4371, 0.9687, 0.3743, 1.0, 0.8143, 1.0, 0.8772, 0.9687, 0.8772, 0.9687, 0.8143, 1.0, 0.3114, 1.0, 0.3743, 0.9687, 0.3743, 0.9687, 0.3114, 1.0, 0.7515, 1.0, 0.8143, 0.9687, 0.8143, 0.9687, 0.7515, 1.0, 0.2485, 1.0, 0.3114, 0.9687, 0.3114, 0.9687, 0.2485, 1.0, 0.6886, 1.0, 0.7515, 0.9687, 0.7515, 0.9687, 0.6886, 1.0, 0.1857, 1.0, 0.2485, 0.9687, 0.2485, 0.9687, 0.1857, 1.0, 0.6257, 1.0, 0.6886, 0.9687, 0.6886, 0.9687, 0.6257, 1.0, 0.1228, 1.0, 0.1857, 0.9687, 0.1857, 0.9687, 0.1228, 1.0, 0.5629, 1.0, 0.6257, 0.9687, 0.6257, 0.9687, 0.5629, 0.9687, 0.2485, 0.9687, 0.3114, 0.9375, 0.3114, 0.9375, 0.2485, 0.9687, 0.6886, 0.9687, 0.7515, 0.9375, 0.7515, 0.9375, 0.6886, 0.9687, 0.1857, 0.9687, 0.2485, 0.9375, 0.2485, 0.9375, 0.1857, 0.9687, 0.6257, 0.9687, 0.6886, 0.9375, 0.6886, 0.9375, 0.6257, 0.9687, 0.1228, 0.9687, 0.1857, 0.9375, 0.1857, 0.9375, 0.1228, 0.9687, 0.5629, 0.9687, 0.6257, 0.9375, 0.6257, 0.9375, 0.5629, 0.9687, 0.05992, 0.9687, 0.1228, 0.9375, 0.1228, 0.9375, 0.05992, 0.9687, 0.5, 0.9687, 0.5629, 0.9375, 0.5629, 0.9375, 0.5, 0.9687, 0.4371, 0.9687, 0.5, 0.9375, 0.5, 0.9375, 0.4371, 0.9687, 0.8772, 0.9687, 0.9401, 0.9375, 0.9401, 0.9375, 0.8772, 0.9687, 0.3743, 0.9687, 0.4371, 0.9375, 0.4371, 0.9375, 0.3743, 0.9687, 0.8143, 0.9687, 0.8772, 0.9375, 0.8772, 0.9375, 0.8143, 0.9687, 0.3114, 0.9687, 0.3743, 0.9375, 0.3743, 0.9375, 0.3114, 0.9687, 0.7515, 0.9687, 0.8143, 0.9375, 0.8143, 0.9375, 0.7515, 0.9375, 0.4371, 0.9375, 0.5, 0.9062, 0.5, 0.9062, 0.4371, 0.9375, 0.8772, 0.9375, 0.9401, 0.9062, 0.9401, 0.9062, 0.8772, 0.9375, 0.3743, 0.9375, 0.4371, 0.9062, 0.4371, 0.9062, 0.3743, 0.9375, 0.8143, 0.9375, 0.8772, 0.9062, 0.8772, 0.9062, 0.8143, 0.9375, 0.3114, 0.9375, 0.3743, 0.9062, 0.3743, 0.9062, 0.3114, 0.9375, 0.7515, 0.9375, 0.8143, 0.9062, 0.8143, 0.9062, 0.7515, 0.9375, 0.2485, 0.9375, 0.3114, 0.9062, 0.3114, 0.9062, 0.2485, 0.9375, 0.6886, 0.9375, 0.7515, 0.9062, 0.7515, 0.9062, 0.6886, 0.9375, 0.1857, 0.9375, 0.2485, 0.9062, 0.2485, 0.9062, 0.1857, 0.9375, 0.6257, 0.9375, 0.6886, 0.9062, 0.6886, 0.9062, 0.6257, 0.9375, 0.1228, 0.9375, 0.1857, 0.9062, 0.1857, 0.9062, 0.1228, 0.9375, 0.5629, 0.9375, 0.6257, 0.9062, 0.6257, 0.9062, 0.5629, 0.9375, 0.05992, 0.9375, 0.1228, 0.9062, 0.1228, 0.9062, 0.05992, 0.9375, 0.5, 0.9375, 0.5629, 0.9062, 0.5629, 0.9062, 0.5, 0.9062, 0.6886, 0.9062, 0.7515, 0.875, 0.7515, 0.875, 0.6886, 0.9062, 0.1857, 0.9062, 0.2485, 0.875, 0.2485, 0.875, 0.1857, 0.9062, 0.6257, 0.9062, 0.6886, 0.875, 0.6886, 0.875, 0.6257, 0.9062, 0.1228, 0.9062, 0.1857, 0.875, 0.1857, 0.875, 0.1228, 0.9062, 0.5629, 0.9062, 0.6257, 0.875, 0.6257, 0.875, 0.5629, 0.9062, 0.05992, 0.9062, 0.1228, 0.875, 0.1228, 0.875, 0.05992, 0.9062, 0.5, 0.9062, 0.5629, 0.875, 0.5629, 0.875, 0.5, 0.9062, 0.4371, 0.9062, 0.5, 0.875, 0.5, 0.875, 0.4371, 0.9062, 0.8772, 0.9062, 0.9401, 0.875, 0.9401, 0.875, 0.8772, 0.9062, 0.3743, 0.9062, 0.4371, 0.875, 0.4371, 0.875, 0.3743, 0.9062, 0.8143, 0.9062, 0.8772, 0.875, 0.8772, 0.875, 0.8143, 0.9062, 0.3114, 0.9062, 0.3743, 0.875, 0.3743, 0.875, 0.3114, 0.9062, 0.7515, 0.9062, 0.8143, 0.875, 0.8143, 0.875, 0.7515, 0.9062, 0.2485, 0.9062, 0.3114, 0.875, 0.3114, 0.875, 0.2485, 0.875, 0.4371, 0.875, 0.5, 0.8437, 0.5, 0.8437, 0.4371, 0.875, 0.8772, 0.875, 0.9401, 0.8437, 0.9401, 0.8437, 0.8772, 0.875, 0.3743, 0.875, 0.4371, 0.8437, 0.4371, 0.8437, 0.3743, 0.875, 0.8143, 0.875, 0.8772, 0.8437, 0.8772, 0.8437, 0.8143, 0.875, 0.3114, 0.875, 0.3743, 0.8437, 0.3743, 0.8437, 0.3114, 0.875, 0.7515, 0.875, 0.8143, 0.8437, 0.8143, 0.8437, 0.7515, 0.875, 0.2485, 0.875, 0.3114, 0.8437, 0.3114, 0.8437, 0.2485, 0.875, 0.6886, 0.875, 0.7515, 0.8437, 0.7515, 0.8437, 0.6886, 0.875, 0.1857, 0.875, 0.2485, 0.8437, 0.2485, 0.8437, 0.1857, 0.875, 0.6257, 0.875, 0.6886, 0.8437, 0.6886, 0.8437, 0.6257, 0.875, 0.1228, 0.875, 0.1857, 0.8437, 0.1857, 0.8437, 0.1228, 0.875, 0.5629, 0.875, 0.6257, 0.8437, 0.6257, 0.8437, 0.5629, 0.875, 0.05992, 0.875, 0.1228, 0.8437, 0.1228, 0.8437, 0.05992, 0.875, 0.5, 0.875, 0.5629, 0.8437, 0.5629, 0.8437, 0.5, 0.8437, 0.1857, 0.8437, 0.2485, 0.8125, 0.2485, 0.8125, 0.1857, 0.8437, 0.6257, 0.8437, 0.6886, 0.8125, 0.6886, 0.8125, 0.6257, 0.8437, 0.1228, 0.8437, 0.1857, 0.8125, 0.1857, 0.8125, 0.1228, 0.8437, 0.5629, 0.8437, 0.6257, 0.8125, 0.6257, 0.8125, 0.5629, 0.8437, 0.05992, 0.8437, 0.1228, 0.8125, 0.1228, 0.8125, 0.05992, 0.8437, 0.5, 0.8437, 0.5629, 0.8125, 0.5629, 0.8125, 0.5, 0.8437, 0.4371, 0.8437, 0.5, 0.8125, 0.5, 0.8125, 0.4371, 0.8437, 0.8772, 0.8437, 0.9401, 0.8125, 0.9401, 0.8125, 0.8772, 0.8437, 0.3743, 0.8437, 0.4371, 0.8125, 0.4371, 0.8125, 0.3743, 0.8437, 0.8143, 0.8437, 0.8772, 0.8125, 0.8772, 0.8125, 0.8143, 0.8437, 0.3114, 0.8437, 0.3743, 0.8125, 0.3743, 0.8125, 0.3114, 0.8437, 0.7515, 0.8437, 0.8143, 0.8125, 0.8143, 0.8125, 0.7515, 0.8437, 0.2485, 0.8437, 0.3114, 0.8125, 0.3114, 0.8125, 0.2485, 0.8437, 0.6886, 0.8437, 0.7515, 0.8125, 0.7515, 0.8125, 0.6886, 0.8125, 0.8772, 0.8125, 0.9401, 0.7812, 0.9401, 0.7812, 0.8772, 0.8125, 0.3743, 0.8125, 0.4371, 0.7812, 0.4371, 0.7812, 0.3743, 0.8125, 0.8143, 0.8125, 0.8772, 0.7812, 0.8772, 0.7812, 0.8143, 0.8125, 0.3114, 0.8125, 0.3743, 0.7812, 0.3743, 0.7812, 0.3114, 0.8125, 0.7515, 0.8125, 0.8143, 0.7812, 0.8143, 0.7812, 0.7515, 0.8125, 0.2485, 0.8125, 0.3114, 0.7812, 0.3114, 0.7812, 0.2485, 0.8125, 0.6886, 0.8125, 0.7515, 0.7812, 0.7515, 0.7812, 0.6886, 0.8125, 0.1857, 0.8125, 0.2485, 0.7812, 0.2485, 0.7812, 0.1857, 0.8125, 0.6257, 0.8125, 0.6886, 0.7812, 0.6886, 0.7812, 0.6257, 0.8125, 0.1228, 0.8125, 0.1857, 0.7812, 0.1857, 0.7812, 0.1228, 0.8125, 0.5629, 0.8125, 0.6257, 0.7812, 0.6257, 0.7812, 0.5629, 0.8125, 0.05992, 0.8125, 0.1228, 0.7812, 0.1228, 0.7812, 0.05992, 0.8125, 0.5, 0.8125, 0.5629, 0.7812, 0.5629, 0.7812, 0.5, 0.8125, 0.4371, 0.8125, 0.5, 0.7812, 0.5, 0.7812, 0.4371, 0.7812, 0.6257, 0.7812, 0.6886, 0.75, 0.6886, 0.75, 0.6257, 0.7812, 0.1228, 0.7812, 0.1857, 0.75, 0.1857, 0.75, 0.1228, 0.7812, 0.5629, 0.7812, 0.6257, 0.75, 0.6257, 0.75, 0.5629, 0.7812, 0.05992, 0.7812, 0.1228, 0.75, 0.1228, 0.75, 0.05992, 0.7812, 0.5, 0.7812, 0.5629, 0.75, 0.5629, 0.75, 0.5, 0.7812, 0.4371, 0.7812, 0.5, 0.75, 0.5, 0.75, 0.4371, 0.7812, 0.8772, 0.7812, 0.9401, 0.75, 0.9401, 0.75, 0.8772, 0.7812, 0.3743, 0.7812, 0.4371, 0.75, 0.4371, 0.75, 0.3743, 0.7812, 0.8143, 0.7812, 0.8772, 0.75, 0.8772, 0.75, 0.8143, 0.7812, 0.3114, 0.7812, 0.3743, 0.75, 0.3743, 0.75, 0.3114, 0.7812, 0.7515, 0.7812, 0.8143, 0.75, 0.8143, 0.75, 0.7515, 0.7812, 0.2485, 0.7812, 0.3114, 0.75, 0.3114, 0.75, 0.2485, 0.7812, 0.6886, 0.7812, 0.7515, 0.75, 0.7515, 0.75, 0.6886, 0.7812, 0.1857, 0.7812, 0.2485, 0.75, 0.2485, 0.75, 0.1857, 0.75, 0.3743, 0.75, 0.4371, 0.7187, 0.4371, 0.7187, 0.3743, 0.75, 0.8143, 0.75, 0.8772, 0.7187, 0.8772, 0.7187, 0.8143, 0.75, 0.3114, 0.75, 0.3743, 0.7187, 0.3743, 0.7187, 0.3114, 0.75, 0.7515, 0.75, 0.8143, 0.7187, 0.8143, 0.7187, 0.7515, 0.75, 0.2485, 0.75, 0.3114, 0.7187, 0.3114, 0.7187, 0.2485, 0.75, 0.6886, 0.75, 0.7515, 0.7187, 0.7515, 0.7187, 0.6886, 0.75, 0.1857, 0.75, 0.2485, 0.7187, 0.2485, 0.7187, 0.1857, 0.75, 0.6257, 0.75, 0.6886, 0.7187, 0.6886, 0.7187, 0.6257, 0.75, 0.1228, 0.75, 0.1857, 0.7187, 0.1857, 0.7187, 0.1228, 0.75, 0.5629, 0.75, 0.6257, 0.7187, 0.6257, 0.7187, 0.5629, 0.75, 0.05992, 0.75, 0.1228, 0.7187, 0.1228, 0.7187, 0.05992, 0.75, 0.5, 0.75, 0.5629, 0.7187, 0.5629, 0.7187, 0.5, 0.75, 0.4371, 0.75, 0.5, 0.7187, 0.5, 0.7187, 0.4371, 0.75, 0.8772, 0.75, 0.9401, 0.7187, 0.9401, 0.7187, 0.8772, 0.7187, 0.1228, 0.7187, 0.1857, 0.6875, 0.1857, 0.6875, 0.1228, 0.7187, 0.5629, 0.7187, 0.6257, 0.6875, 0.6257, 0.6875, 0.5629, 0.7187, 0.05992, 0.7187, 0.1228, 0.6875, 0.1228, 0.6875, 0.05992, 0.7187, 0.5, 0.7187, 0.5629, 0.6875, 0.5629, 0.6875, 0.5, 0.7187, 0.4371, 0.7187, 0.5, 0.6875, 0.5, 0.6875, 0.4371, 0.7187, 0.8772, 0.7187, 0.9401, 0.6875, 0.9401, 0.6875, 0.8772, 0.7187, 0.3743, 0.7187, 0.4371, 0.6875, 0.4371, 0.6875, 0.3743, 0.7187, 0.8143, 0.7187, 0.8772, 0.6875, 0.8772, 0.6875, 0.8143, 0.7187, 0.3114, 0.7187, 0.3743, 0.6875, 0.3743, 0.6875, 0.3114, 0.7187, 0.7515, 0.7187, 0.8143, 0.6875, 0.8143, 0.6875, 0.7515, 0.7187, 0.2485, 0.7187, 0.3114, 0.6875, 0.3114, 0.6875, 0.2485, 0.7187, 0.6886, 0.7187, 0.7515, 0.6875, 0.7515, 0.6875, 0.6886, 0.7187, 0.1857, 0.7187, 0.2485, 0.6875, 0.2485, 0.6875, 0.1857, 0.7187, 0.6257, 0.7187, 0.6886, 0.6875, 0.6886, 0.6875, 0.6257, 0.6875, 0.3114, 0.6875, 0.3743, 0.6562, 0.3743, 0.6562, 0.3114, 0.6875, 0.7515, 0.6875, 0.8143, 0.6562, 0.8143, 0.6562, 0.7515, 0.6875, 0.2485, 0.6875, 0.3114, 0.6562, 0.3114, 0.6562, 0.2485, 0.6875, 0.6886, 0.6875, 0.7515, 0.6562, 0.7515, 0.6562, 0.6886, 0.6875, 0.1857, 0.6875, 0.2485, 0.6562, 0.2485, 0.6562, 0.1857, 0.6875, 0.6257, 0.6875, 0.6886, 0.6562, 0.6886, 0.6562, 0.6257, 0.6875, 0.1228, 0.6875, 0.1857, 0.6562, 0.1857, 0.6562, 0.1228, 0.6875, 0.5629, 0.6875, 0.6257, 0.6562, 0.6257, 0.6562, 0.5629, 0.6875, 0.05992, 0.6875, 0.1228, 0.6562, 0.1228, 0.6562, 0.05992, 0.6875, 0.5, 0.6875, 0.5629, 0.6562, 0.5629, 0.6562, 0.5, 0.6875, 0.4371, 0.6875, 0.5, 0.6562, 0.5, 0.6562, 0.4371, 0.6875, 0.8772, 0.6875, 0.9401, 0.6562, 0.9401, 0.6562, 0.8772, 0.6875, 0.3743, 0.6875, 0.4371, 0.6562, 0.4371, 0.6562, 0.3743, 0.6875, 0.8143, 0.6875, 0.8772, 0.6562, 0.8772, 0.6562, 0.8143, 0.6562, 0.05992, 0.6562, 0.1228, 0.625, 0.1228, 0.625, 0.05992, 0.6562, 0.5, 0.6562, 0.5629, 0.625, 0.5629, 0.625, 0.5, 0.6562, 0.4371, 0.6562, 0.5, 0.625, 0.5, 0.625, 0.4371, 0.6562, 0.8772, 0.6562, 0.9401, 0.625, 0.9401, 0.625, 0.8772, 0.6562, 0.3743, 0.6562, 0.4371, 0.625, 0.4371, 0.625, 0.3743, 0.6562, 0.8143, 0.6562, 0.8772, 0.625, 0.8772, 0.625, 0.8143, 0.6562, 0.3114, 0.6562, 0.3743, 0.625, 0.3743, 0.625, 0.3114, 0.6562, 0.7515, 0.6562, 0.8143, 0.625, 0.8143, 0.625, 0.7515, 0.6562, 0.2485, 0.6562, 0.3114, 0.625, 0.3114, 0.625, 0.2485, 0.6562, 0.6886, 0.6562, 0.7515, 0.625, 0.7515, 0.625, 0.6886, 0.6562, 0.1857, 0.6562, 0.2485, 0.625, 0.2485, 0.625, 0.1857, 0.6562, 0.6257, 0.6562, 0.6886, 0.625, 0.6886, 0.625, 0.6257, 0.6562, 0.1228, 0.6562, 0.1857, 0.625, 0.1857, 0.625, 0.1228, 0.6562, 0.5629, 0.6562, 0.6257, 0.625, 0.6257, 0.625, 0.5629, 0.625, 0.7515, 0.625, 0.8143, 0.5937, 0.8143, 0.5937, 0.7515, 0.625, 0.2485, 0.625, 0.3114, 0.5937, 0.3114, 0.5937, 0.2485, 0.625, 0.6886, 0.625, 0.7515, 0.5937, 0.7515, 0.5937, 0.6886, 0.625, 0.1857, 0.625, 0.2485, 0.5937, 0.2485, 0.5937, 0.1857, 0.625, 0.6257, 0.625, 0.6886, 0.5937, 0.6886, 0.5937, 0.6257, 0.625, 0.1228, 0.625, 0.1857, 0.5937, 0.1857, 0.5937, 0.1228, 0.625, 0.5629, 0.625, 0.6257, 0.5937, 0.6257, 0.5937, 0.5629, 0.625, 0.05992, 0.625, 0.1228, 0.5937, 0.1228, 0.5937, 0.05992, 0.625, 0.5, 0.625, 0.5629, 0.5937, 0.5629, 0.5937, 0.5, 0.625, 0.4371, 0.625, 0.5, 0.5937, 0.5, 0.5937, 0.4371, 0.625, 0.8772, 0.625, 0.9401, 0.5937, 0.9401, 0.5937, 0.8772, 0.625, 0.3743, 0.625, 0.4371, 0.5937, 0.4371, 0.5937, 0.3743, 0.625, 0.8143, 0.625, 0.8772, 0.5937, 0.8772, 0.5937, 0.8143, 0.625, 0.3114, 0.625, 0.3743, 0.5937, 0.3743, 0.5937, 0.3114, 0.5937, 0.5, 0.5937, 0.5629, 0.5625, 0.5629, 0.5625, 0.5, 0.5937, 0.4371, 0.5937, 0.5, 0.5625, 0.5, 0.5625, 0.4371, 0.5937, 0.8772, 0.5937, 0.9401, 0.5625, 0.9401, 0.5625, 0.8772, 0.5937, 0.3743, 0.5937, 0.4371, 0.5625, 0.4371, 0.5625, 0.3743, 0.5937, 0.8143, 0.5937, 0.8772, 0.5625, 0.8772, 0.5625, 0.8143, 0.5937, 0.3114, 0.5937, 0.3743, 0.5625, 0.3743, 0.5625, 0.3114, 0.5937, 0.7515, 0.5937, 0.8143, 0.5625, 0.8143, 0.5625, 0.7515, 0.5937, 0.2485, 0.5937, 0.3114, 0.5625, 0.3114, 0.5625, 0.2485, 0.5937, 0.6886, 0.5937, 0.7515, 0.5625, 0.7515, 0.5625, 0.6886, 0.5937, 0.1857, 0.5937, 0.2485, 0.5625, 0.2485, 0.5625, 0.1857, 0.5937, 0.6257, 0.5937, 0.6886, 0.5625, 0.6886, 0.5625, 0.6257, 0.5937, 0.1228, 0.5937, 0.1857, 0.5625, 0.1857, 0.5625, 0.1228, 0.5937, 0.5629, 0.5937, 0.6257, 0.5625, 0.6257, 0.5625, 0.5629, 0.5937, 0.05992, 0.5937, 0.1228, 0.5625, 0.1228, 0.5625, 0.05992, 0.5625, 0.2485, 0.5625, 0.3114, 0.5312, 0.3114, 0.5312, 0.2485, 0.5625, 0.6886, 0.5625, 0.7515, 0.5312, 0.7515, 0.5312, 0.6886, 0.5625, 0.1857, 0.5625, 0.2485, 0.5312, 0.2485, 0.5312, 0.1857, 0.5625, 0.6257, 0.5625, 0.6886, 0.5312, 0.6886, 0.5312, 0.6257, 0.5625, 0.1228, 0.5625, 0.1857, 0.5312, 0.1857, 0.5312, 0.1228, 0.5625, 0.5629, 0.5625, 0.6257, 0.5312, 0.6257, 0.5312, 0.5629, 0.5625, 0.05992, 0.5625, 0.1228, 0.5312, 0.1228, 0.5312, 0.05992, 0.5625, 0.5, 0.5625, 0.5629, 0.5312, 0.5629, 0.5312, 0.5, 0.5625, 0.4371, 0.5625, 0.5, 0.5312, 0.5, 0.5312, 0.4371, 0.5625, 0.8772, 0.5625, 0.9401, 0.5312, 0.9401, 0.5312, 0.8772, 0.5625, 0.3743, 0.5625, 0.4371, 0.5312, 0.4371, 0.5312, 0.3743, 0.5625, 0.8143, 0.5625, 0.8772, 0.5312, 0.8772, 0.5312, 0.8143, 0.5625, 0.3114, 0.5625, 0.3743, 0.5312, 0.3743, 0.5312, 0.3114, 0.5625, 0.7515, 0.5625, 0.8143, 0.5312, 0.8143, 0.5312, 0.7515, 0.5312, 0.4371, 0.5312, 0.5, 0.5, 0.5, 0.5, 0.4371, 0.5312, 0.8772, 0.5312, 0.9401, 0.5, 0.9401, 0.5, 0.8772, 0.5312, 0.3743, 0.5312, 0.4371, 0.5, 0.4371, 0.5, 0.3743, 0.5312, 0.8143, 0.5312, 0.8772, 0.5, 0.8772, 0.5, 0.8143, 0.5312, 0.3114, 0.5312, 0.3743, 0.5, 0.3743, 0.5, 0.3114, 0.5312, 0.7515, 0.5312, 0.8143, 0.5, 0.8143, 0.5, 0.7515, 0.5312, 0.2485, 0.5312, 0.3114, 0.5, 0.3114, 0.5, 0.2485, 0.5312, 0.6886, 0.5312, 0.7515, 0.5, 0.7515, 0.5, 0.6886, 0.5312, 0.1857, 0.5312, 0.2485, 0.5, 0.2485, 0.5, 0.1857, 0.5312, 0.6257, 0.5312, 0.6886, 0.5, 0.6886, 0.5, 0.6257, 0.5312, 0.1228, 0.5312, 0.1857, 0.5, 0.1857, 0.5, 0.1228, 0.5312, 0.5629, 0.5312, 0.6257, 0.5, 0.6257, 0.5, 0.5629, 0.5312, 0.05992, 0.5312, 0.1228, 0.5, 0.1228, 0.5, 0.05992, 0.5312, 0.5, 0.5312, 0.5629, 0.5, 0.5629, 0.5, 0.5, 0.09375, 0.02996, 0.0625, 0.02996, 0.0625, 0.0, 0.09375, 0.0, 0.7188, 0.02996, 0.6875, 0.02996, 0.6875, 0.0, 0.7188, 0.0, 0.8125, 0.02996, 0.7813, 0.02996, 0.7813, 0.0, 0.8125, 0.0, 0.3437, 0.97, 0.375, 0.97, 0.375, 1.0, 0.3437, 1.0, 0.9688, 0.97, 1.0, 0.97, 1.0, 1.0, 0.9688, 1.0, 0.6563, 0.02996, 0.625, 0.02996, 0.625, 0.0, 0.6563, 0.0, 0.0625, 0.97, 0.09375, 0.97, 0.09375, 1.0, 0.0625, 1.0, 0.6875, 0.97, 0.7188, 0.97, 0.7188, 1.0, 0.6875, 1.0, 0.25, 0.97, 0.2812, 0.97, 0.2812, 1.0, 0.25, 1.0, 0.9063, 0.97, 0.9375, 0.97, 0.9375, 1.0, 0.9063, 1.0, 0.3125, 0.02996, 0.2812, 0.02996, 0.2812, 0.0, 0.3125, 0.0, 0.4687, 0.97, 0.5, 0.97, 0.5, 1.0, 0.4687, 1.0, 0.9375, 0.02996, 0.9063, 0.02996, 0.9063, 0.0, 0.9375, 0.0, 0.03125, 0.02996, 4.172e-07, 0.02996, 8.345e-07, 0.0, 0.03125, 0.0, 0.5, 0.02996, 0.4687, 0.02996, 0.4687, 0.0, 0.5, 0.0, 0.1875, 0.97, 0.2187, 0.97, 0.2187, 1.0, 0.1875, 1.0, 0.75, 0.02996, 0.7188, 0.02996, 0.7188, 0.0, 0.75, 0.0, 0.2812, 0.97, 0.3125, 0.97, 0.3125, 1.0, 0.2812, 1.0, 0.625, 0.97, 0.6563, 0.97, 0.6563, 1.0, 0.625, 1.0, 4.172e-07, 0.97, 0.03125, 0.97, 0.03125, 1.0, 8.345e-07, 1.0, 0.25, 0.02996, 0.2187, 0.02996, 0.2187, 0.0, 0.25, 0.0, 0.7188, 0.97, 0.75, 0.97, 0.75, 1.0, 0.7188, 1.0, 0.9688, 0.02996, 0.9375, 0.02996, 0.9375, 0.0, 0.9688, 0.0, 0.6875, 0.02996, 0.6563, 0.02996, 0.6563, 0.0, 0.6875, 0.0, 0.2187, 0.97, 0.25, 0.97, 0.25, 1.0, 0.2187, 1.0, 0.5625, 0.97, 0.5938, 0.97, 0.5938, 1.0, 0.5625, 1.0, 0.4687, 0.02996, 0.4375, 0.02996, 0.4375, 0.0, 0.4687, 0.0, 0.9375, 0.97, 0.9688, 0.97, 0.9688, 1.0, 0.9375, 1.0, 0.5938, 0.02996, 0.5625, 0.02996, 0.5625, 0.0, 0.5938, 0.0, 0.6563, 0.97, 0.6875, 0.97, 0.6875, 1.0, 0.6563, 1.0, 0.8438, 0.97, 0.875, 0.97, 0.875, 1.0, 0.8438, 1.0, 0.1875, 0.02996, 0.1562, 0.02996, 0.1562, 0.0, 0.1875, 0.0, 0.9063, 0.02996, 0.875, 0.02996, 0.875, 0.0, 0.9063, 0.0, 0.4375, 0.97, 0.4687, 0.97, 0.4687, 1.0, 0.4375, 1.0, 0.5, 0.97, 0.5312, 0.97, 0.5312, 1.0, 0.5, 1.0, 0.4062, 0.02996, 0.375, 0.02996, 0.375, 0.0, 0.4062, 0.0, 0.625, 0.02996, 0.5938, 0.02996, 0.5938, 0.0, 0.625, 0.0, 0.1562, 0.97, 0.1875, 0.97, 0.1875, 1.0, 0.1562, 1.0, 0.5312, 0.02996, 0.5, 0.02996, 0.5, 0.0, 0.5312, 0.0, 0.875, 0.97, 0.9063, 0.97, 0.9063, 1.0, 0.875, 1.0, 0.7813, 0.97, 0.8125, 0.97, 0.8125, 1.0, 0.7813, 1.0, 0.5938, 0.97, 0.625, 0.97, 0.625, 1.0, 0.5938, 1.0, 0.125, 0.02996, 0.09375, 0.02996, 0.09375, 0.0, 0.125, 0.0, 0.2187, 0.02996, 0.1875, 0.02996, 0.1875, 0.0, 0.2187, 0.0, 0.8438, 0.02996, 0.8125, 0.02996, 0.8125, 0.0, 0.8438, 0.0, 0.375, 0.97, 0.4062, 0.97, 0.4062, 1.0, 0.375, 1.0, 0.5625, 0.02996, 0.5312, 0.02996, 0.5312, 0.0, 0.5625, 0.0, 0.09375, 0.97, 0.125, 0.97, 0.125, 1.0, 0.09375, 1.0, 0.8125, 0.97, 0.8438, 0.97, 0.8438, 1.0, 0.8125, 1.0, 0.0625, 0.02996, 0.03125, 0.02996, 0.03125, 0.0, 0.0625, 0.0, 0.5312, 0.97, 0.5625, 0.97, 0.5625, 1.0, 0.5312, 1.0, 0.4375, 0.02996, 0.4062, 0.02996, 0.4062, 0.0, 0.4375, 0.0, 0.3125, 0.97, 0.3437, 0.97, 0.3437, 1.0, 0.3125, 1.0, 0.1562, 0.02996, 0.125, 0.02996, 0.125, 0.0, 0.1562, 0.0, 0.7813, 0.02996, 0.75, 0.02996, 0.75, 0.0, 0.7813, 0.0, 0.3437, 0.02996, 0.3125, 0.02996, 0.3125, 0.0, 0.3437, 0.0, 0.875, 0.02996, 0.8438, 0.02996, 0.8438, 0.0, 0.875, 0.0, 0.4062, 0.97, 0.4375, 0.97, 0.4375, 1.0, 0.4062, 1.0, 0.03125, 0.97, 0.0625, 0.97, 0.0625, 1.0, 0.03125, 1.0, 0.125, 0.97, 0.1562, 0.97, 0.1562, 1.0, 0.125, 1.0, 1.0, 0.02996, 0.9688, 0.02996, 0.9688, 0.0, 1.0, 0.0, 0.75, 0.97, 0.7813, 0.97, 0.7813, 1.0, 0.75, 1.0, 0.2812, 0.02996, 0.25, 0.02996, 0.25, 0.0, 0.2812, 0.0, 0.375, 0.02996, 0.3437, 0.02996, 0.3437, 0.0, 0.375, 0.0, 0.375, 0.05992, 0.3437, 0.05992, 0.3437, 0.02996, 0.375, 0.02996, 0.2812, 0.05992, 0.25, 0.05992, 0.25, 0.02996, 0.2812, 0.02996, 1.0, 0.05992, 0.9687, 0.05992, 0.9688, 0.02996, 1.0, 0.02996, 0.875, 0.05992, 0.8437, 0.05992, 0.8438, 0.02996, 0.875, 0.02996, 0.3437, 0.05992, 0.3125, 0.05992, 0.3125, 0.02996, 0.3437, 0.02996, 0.7812, 0.05992, 0.75, 0.05992, 0.75, 0.02996, 0.7813, 0.02996, 0.1562, 0.05992, 0.125, 0.05992, 0.125, 0.02996, 0.1562, 0.02996, 0.4375, 0.05992, 0.4062, 0.05992, 0.4062, 0.02996, 0.4375, 0.02996, 0.0625, 0.05992, 0.03125, 0.05992, 0.03125, 0.02996, 0.0625, 0.02996, 0.5625, 0.05992, 0.5312, 0.05992, 0.5312, 0.02996, 0.5625, 0.02996, 0.8437, 0.05992, 0.8125, 0.05992, 0.8125, 0.02996, 0.8438, 0.02996, 0.2187, 0.05992, 0.1875, 0.05992, 0.1875, 0.02996, 0.2187, 0.02996, 0.125, 0.05992, 0.09375, 0.05992, 0.09375, 0.02996, 0.125, 0.02996, 0.5312, 0.05992, 0.5, 0.05992, 0.5, 0.02996, 0.5312, 0.02996, 0.625, 0.05992, 0.5937, 0.05992, 0.5938, 0.02996, 0.625, 0.02996, 0.4062, 0.05992, 0.375, 0.05992, 0.375, 0.02996, 0.4062, 0.02996, 0.9062, 0.05992, 0.875, 0.05992, 0.875, 0.02996, 0.9063, 0.02996, 0.1875, 0.05992, 0.1562, 0.05992, 0.1562, 0.02996, 0.1875, 0.02996, 0.5937, 0.05992, 0.5625, 0.05992, 0.5625, 0.02996, 0.5938, 0.02996, 0.4687, 0.05992, 0.4375, 0.05992, 0.4375, 0.02996, 0.4687, 0.02996, 0.6875, 0.05992, 0.6562, 0.05992, 0.6563, 0.02996, 0.6875, 0.02996, 0.9687, 0.05992, 0.9375, 0.05992, 0.9375, 0.02996, 0.9688, 0.02996, 0.25, 0.05992, 0.2187, 0.05992, 0.2187, 0.02996, 0.25, 0.02996, 0.75, 0.05992, 0.7187, 0.05992, 0.7188, 0.02996, 0.75, 0.02996, 0.5, 0.05992, 0.4687, 0.05992, 0.4687, 0.02996, 0.5, 0.02996, 0.03125, 0.05992, 0.0, 0.05992, 4.172e-07, 0.02996, 0.03125, 0.02996, 0.9375, 0.05992, 0.9062, 0.05992, 0.9063, 0.02996, 0.9375, 0.02996, 0.3125, 0.05992, 0.2812, 0.05992, 0.2812, 0.02996, 0.3125, 0.02996, 0.6562, 0.05992, 0.625, 0.05992, 0.625, 0.02996, 0.6563, 0.02996, 0.8125, 0.05992, 0.7812, 0.05992, 0.7813, 0.02996, 0.8125, 0.02996, 0.7187, 0.05992, 0.6875, 0.05992, 0.6875, 0.02996, 0.7188, 0.02996, 0.09375, 0.05992, 0.0625, 0.05992, 0.0625, 0.02996, 0.09375, 0.02996, 0.75, 0.9401, 0.7812, 0.9401, 0.7813, 0.97, 0.75, 0.97, 0.125, 0.9401, 0.1562, 0.9401, 0.1562, 0.97, 0.125, 0.97, 0.03125, 0.9401, 0.0625, 0.9401, 0.0625, 0.97, 0.03125, 0.97, 0.4062, 0.9401, 0.4375, 0.9401, 0.4375, 0.97, 0.4062, 0.97, 0.3125, 0.9401, 0.3437, 0.9401, 0.3437, 0.97, 0.3125, 0.97, 0.5312, 0.9401, 0.5625, 0.9401, 0.5625, 0.97, 0.5312, 0.97, 0.8125, 0.9401, 0.8437, 0.9401, 0.8438, 0.97, 0.8125, 0.97, 0.09375, 0.9401, 0.125, 0.9401, 0.125, 0.97, 0.09375, 0.97, 0.375, 0.9401, 0.4062, 0.9401, 0.4062, 0.97, 0.375, 0.97, 0.5937, 0.9401, 0.625, 0.9401, 0.625, 0.97, 0.5938, 0.97, 0.7812, 0.9401, 0.8125, 0.9401, 0.8125, 0.97, 0.7813, 0.97, 0.875, 0.9401, 0.9062, 0.9401, 0.9063, 0.97, 0.875, 0.97, 0.1562, 0.9401, 0.1875, 0.9401, 0.1875, 0.97, 0.1562, 0.97, 0.5, 0.9401, 0.5312, 0.9401, 0.5312, 0.97, 0.5, 0.97, 0.4375, 0.9401, 0.4687, 0.9401, 0.4687, 0.97, 0.4375, 0.97, 0.8437, 0.9401, 0.875, 0.9401, 0.875, 0.97, 0.8438, 0.97, 0.6562, 0.9401, 0.6875, 0.9401, 0.6875, 0.97, 0.6563, 0.97, 0.9375, 0.9401, 0.9687, 0.9401, 0.9688, 0.97, 0.9375, 0.97, 0.5625, 0.9401, 0.5937, 0.9401, 0.5938, 0.97, 0.5625, 0.97, 0.2187, 0.9401, 0.25, 0.9401, 0.25, 0.97, 0.2187, 0.97, 0.7187, 0.9401, 0.75, 0.9401, 0.75, 0.97, 0.7188, 0.97, 0.0, 0.9401, 0.03125, 0.9401, 0.03125, 0.97, 4.172e-07, 0.97, 0.625, 0.9401, 0.6562, 0.9401, 0.6563, 0.97, 0.625, 0.97, 0.2812, 0.9401, 0.3125, 0.9401, 0.3125, 0.97, 0.2812, 0.97, 0.1875, 0.9401, 0.2187, 0.9401, 0.2187, 0.97, 0.1875, 0.97, 0.4687, 0.9401, 0.5, 0.9401, 0.5, 0.97, 0.4687, 0.97, 0.9062, 0.9401, 0.9375, 0.9401, 0.9375, 0.97, 0.9063, 0.97, 0.25, 0.9401, 0.2812, 0.9401, 0.2812, 0.97, 0.25, 0.97, 0.6875, 0.9401, 0.7187, 0.9401, 0.7188, 0.97, 0.6875, 0.97, 0.0625, 0.9401, 0.09375, 0.9401, 0.09375, 0.97, 0.0625, 0.97, 0.9687, 0.9401, 1.0, 0.9401, 1.0, 0.97, 0.9688, 0.97, 0.3437, 0.9401, 0.375, 0.9401, 0.375, 0.97, 0.3437, 0.97])
me_sphere.use_remesh_preserve_volume = False
me_sphere.use_remesh_preserve_attributes = False
me_sphere.use_mirror_vertex_groups = False
me_sphere.update()

# ---- objects
ob_sphere = bpy.data.objects.new('Sphere', me_sphere)
ob_camera = bpy.data.objects.new('Camera', cam_camera)

# ---- transforms, parenting, visibility, modifiers, constraints
ob_sphere.location = (0.0, 0.0, 0.0)
ob_sphere.lineart.crease_threshold = 0.0
ob_camera.location = (7.481, -6.508, 5.344)
ob_camera.rotation_euler = (1.109, 0.0, 0.8149)
ob_camera.lock_rotations_4d = False
ob_camera.empty_display_type = 'ARROWS'
ob_camera.color = (0.0, 0.0, 0.0, 0.0)
ob_camera.display_type = 'WIRE'
ob_camera.lineart.crease_threshold = 0.0

# ---- collection membership
col_collection_1.objects.link(ob_sphere)
col_collection_1.objects.link(ob_camera)

# ---- scene / render settings (as saved in the file)
scene.camera = ob_camera
scene.frame_start = 1; scene.frame_end = 250; scene.frame_set(3)
scene.render.engine = 'BLENDER_EEVEE_NEXT'
scene.render.resolution_percentage = 50
scene.render.dither_intensity = 0.0
scene.cycles.use_denoising = False
scene.cycles.samples = 128
scene.cycles.sampling_pattern = 'TABULATED_SOBOL'
scene.cycles.use_adaptive_sampling = False
scene.cycles.use_light_tree = False
scene.cycles.blur_glossy = 0.0
scene.cycles.sample_clamp_indirect = 0.0
scene.view_settings.view_transform = 'Standard'
bpy.context.view_layer.update()

# ---- added for rendering (the .blend has no usable light): sun
light_auto_sun = bpy.data.lights.new('AutoSun', 'SUN')
light_auto_sun.energy = 3.0
light_auto_sun.angle = 0.0523599
ob_auto_sun = bpy.data.objects.new('AutoSun', light_auto_sun)
scene.collection.objects.link(ob_auto_sun)
ob_auto_sun.rotation_euler = (0.872665, 0.174533, 0.523599)
bpy.context.view_layer.update()
